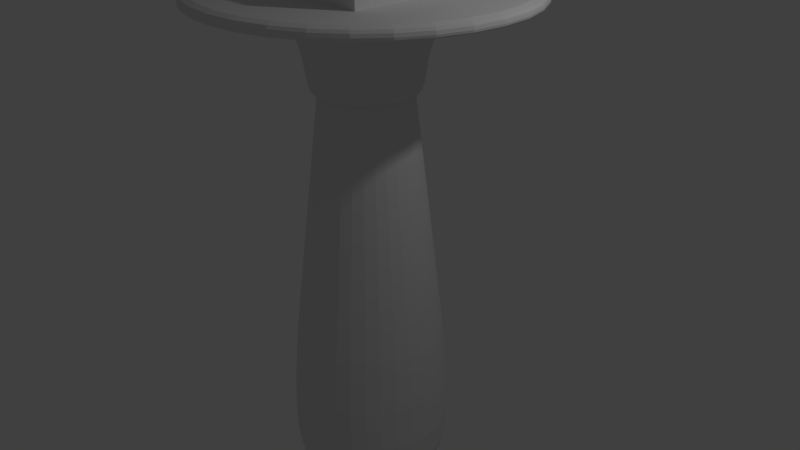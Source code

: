 # Source: column.blend  (saved by Blender 2.79.0; exported with 4.5.12 LTS)
import bpy
from mathutils import Matrix  # noqa: F401  (used for matrix-valued properties, if any)

bpy.ops.wm.read_factory_settings(use_empty=True)
scene = bpy.context.scene
scene.name = 'Scene'

# ---- collections
col_collection_1 = bpy.data.collections.new('Collection 1'); scene.collection.children.link(col_collection_1)

# ---- materials (node trees are filled in below, after node groups)
mat_material = bpy.data.materials.new('Material')
mat_material.alpha_threshold = 0.0
mat_material.use_transparent_shadow = False
mat_material.roughness = 0.5
mat_material.specular_intensity = 0.0
mat_material.line_color = (0.0, 0.0, 0.0, 1.0)

# ---- material node trees

# ---- world
world_world = bpy.data.worlds.new('World'); scene.world = world_world
world_world.color = (0.05088, 0.05088, 0.05088)
world_world.use_sun_shadow = False
world_world.sun_shadow_jitter_overblur = 0.0
world_world.cycles.sampling_method = 'MANUAL'

# ---- cameras
cam_camera = bpy.data.cameras.new('Camera')
cam_camera.clip_end = 100.0
cam_camera.lens = 35.0
cam_camera.sensor_width = 32.0
cam_camera.sensor_height = 18.0
cam_camera.ortho_scale = 7.314
cam_camera.dof.focus_distance = 0.0
cam_camera.dof.aperture_fstop = 128.0

# ---- lights
light_lamp = bpy.data.lights.new('Lamp', 'POINT')
light_lamp.transmission_factor = 0.0
light_lamp.cutoff_distance = 30.0
light_lamp.energy = 100.0
light_lamp.shadow_buffer_clip_start = 1.001
light_lamp.shadow_soft_size = 0.1
light_lamp.shadow_maximum_resolution = 0.006
light_lamp.use_absolute_resolution = True

# ---- meshes
me_cube_001 = bpy.data.meshes.new('Cube.001')
me_cube_001.from_pydata([(-1.0, -1.0, 3.412), (-1.0, -1.0, 4.005), (-1.0, 1.0, 3.412), (-1.0, 1.0, 4.005), (1.0, -1.0, 3.412), (1.0, -1.0, 4.005), (1.0, 1.0, 3.412), (1.0, 1.0, 4.005), (1.0, 1.0, -3.995), (1.0, -1.0, -3.995), (-1.0, -1.0, -3.995), (-1.0, 1.0, -3.995), (1.0, 1.0, -3.569), (1.0, -1.0, -3.569), (-1.0, -1.0, -3.569), (-1.0, 1.0, -3.569), (1.449e-07, 0.6835, 2.28), (-1.13e-07, 0.9675, -1.05), (-1.13e-07, 1.027, -1.78), (-1.13e-07, 1.047, -2.353), (-1.13e-07, 1.027, -2.726), (-1.13e-07, 0.9675, -2.98), (-1.13e-07, 0.8707, -3.214), (-1.13e-07, 0.7405, -3.419), (-1.13e-07, 0.5818, -3.588), (1.628e-07, 0.7293, 2.583), (1.397e-07, 0.6705, 2.234), (0.247, 0.5963, 2.207), (0.2226, 0.5375, 2.183), (0.3702, 0.8938, -1.05), (0.393, 0.9489, -1.78), (0.4007, 0.9675, -2.353), (0.393, 0.9489, -2.726), (0.3702, 0.8938, -2.98), (0.3332, 0.8044, -3.214), (0.2834, 0.6841, -3.419), (0.2226, 0.5375, -3.588), (0.2616, 0.6315, 2.28), (-0.2566, 0.6195, 2.234), (0.4564, 0.4564, 2.207), (0.4114, 0.4114, 2.183), (0.6841, 0.6841, -1.05), (0.7262, 0.7262, -1.78), (0.7405, 0.7405, -2.353), (0.7262, 0.7262, -2.726), (0.6841, 0.6841, -2.98), (0.6157, 0.6157, -3.214), (0.5236, 0.5236, -3.419), (0.4114, 0.4114, -3.588), (0.4833, 0.4833, 2.28), (-0.4741, 0.4741, 2.234), (0.5963, 0.247, 2.207), (0.5375, 0.2226, 2.183), (0.8938, 0.3702, -1.05), (0.9489, 0.393, -1.78), (0.9675, 0.4007, -2.353), (0.9489, 0.393, -2.726), (0.8938, 0.3702, -2.98), (0.8044, 0.3332, -3.214), (0.6841, 0.2834, -3.419), (0.5375, 0.2226, -3.588), (0.6315, 0.2616, 2.28), (-0.6195, 0.2566, 2.234), (0.6454, -2.938e-07, 2.207), (0.5818, -2.351e-07, 2.183), (0.9675, -2.351e-07, -1.05), (1.027, -2.351e-07, -1.78), (1.047, -2.975e-07, -2.353), (1.027, -2.351e-07, -2.726), (0.9675, -2.975e-07, -2.98), (0.8707, -2.663e-07, -3.214), (0.7405, -2.507e-07, -3.419), (0.5818, -2.351e-07, -3.588), (0.6835, -3.022e-07, 2.28), (-0.6705, 6.599e-08, 2.234), (0.5963, -0.247, 2.207), (0.5375, -0.2226, 2.183), (0.8938, -0.3702, -1.05), (0.9489, -0.393, -1.78), (0.9675, -0.4007, -2.353), (0.9489, -0.393, -2.726), (0.8938, -0.3702, -2.98), (0.8044, -0.3332, -3.214), (0.6841, -0.2834, -3.419), (0.5375, -0.2226, -3.588), (0.6315, -0.2616, 2.28), (-0.6195, -0.2566, 2.234), (0.4564, -0.4564, 2.207), (0.4114, -0.4114, 2.183), (0.6841, -0.6841, -1.05), (0.7262, -0.7262, -1.78), (0.7405, -0.7405, -2.353), (0.7262, -0.7262, -2.726), (0.6841, -0.6841, -2.98), (0.6157, -0.6157, -3.214), (0.5236, -0.5236, -3.419), (0.4114, -0.4114, -3.588), (0.4833, -0.4833, 2.28), (-0.4741, -0.4741, 2.234), (0.247, -0.5963, 2.207), (0.2226, -0.5375, 2.183), (0.3702, -0.8938, -1.05), (0.393, -0.9489, -1.78), (0.4007, -0.9675, -2.353), (0.393, -0.9489, -2.726), (0.3702, -0.8938, -2.98), (0.3332, -0.8044, -3.214), (0.2834, -0.6841, -3.419), (0.2226, -0.5375, -3.588), (0.2616, -0.6315, 2.28), (-0.2566, -0.6195, 2.234), (-3.217e-07, -0.6454, 2.207), (-2.633e-07, -0.5818, 2.183), (-3.257e-07, -0.9675, -1.05), (-2.633e-07, -1.027, -1.78), (-3.569e-07, -1.047, -2.353), (-2.633e-07, -1.027, -2.726), (-3.881e-07, -0.9675, -2.98), (-3.569e-07, -0.8707, -3.214), (-2.009e-07, -0.7405, -3.419), (-2.789e-07, -0.5818, -3.588), (-3.342e-07, -0.6835, 2.28), (-3.302e-07, -0.6705, 2.234), (-0.247, -0.5963, 2.207), (-0.2226, -0.5375, 2.183), (-0.3702, -0.8938, -1.05), (-0.393, -0.9489, -1.78), (-0.4007, -0.9675, -2.353), (-0.393, -0.9489, -2.726), (-0.3702, -0.8938, -2.98), (-0.3332, -0.8044, -3.214), (-0.2834, -0.6841, -3.419), (-0.2226, -0.5375, -3.588), (-0.2616, -0.6315, 2.28), (0.2566, -0.6195, 2.234), (-0.4564, -0.4564, 2.207), (-0.4114, -0.4114, 2.183), (-0.6841, -0.6841, -1.05), (-0.7262, -0.7262, -1.78), (-0.7405, -0.7405, -2.353), (-0.7262, -0.7262, -2.726), (-0.6841, -0.6841, -2.98), (-0.6157, -0.6157, -3.214), (-0.5236, -0.5236, -3.419), (-0.4114, -0.4114, -3.588), (-0.4833, -0.4833, 2.28), (0.4741, -0.4741, 2.234), (0.6195, -0.2566, 2.234), (-0.5963, -0.247, 2.207), (-0.5375, -0.2226, 2.183), (-0.8938, -0.3702, -1.05), (-0.9489, -0.393, -1.78), (-0.9675, -0.4007, -2.353), (-0.9489, -0.393, -2.726), (-0.8938, -0.3702, -2.98), (-0.8044, -0.3332, -3.214), (-0.6841, -0.2834, -3.419), (-0.5375, -0.2226, -3.588), (-0.6315, -0.2616, 2.28), (0.6705, -2.995e-07, 2.234), (-0.6454, 5.803e-08, 2.207), (-0.5818, 9.261e-08, 2.183), (-0.9675, 2.018e-07, -1.05), (-1.027, 1.082e-07, -1.78), (-1.047, 2.331e-07, -2.353), (-1.027, 1.082e-07, -2.726), (-0.9675, 2.331e-07, -2.98), (-0.8707, 2.643e-07, -3.214), (-0.7405, 7.701e-08, -3.419), (-0.5818, 9.261e-08, -3.588), (-0.6835, 7.042e-08, 2.28), (0.6195, 0.2566, 2.234), (-0.5963, 0.247, 2.207), (-0.5375, 0.2226, 2.183), (-0.8938, 0.3702, -1.05), (-0.9489, 0.393, -1.78), (-0.9675, 0.4007, -2.353), (-0.9489, 0.393, -2.726), (-0.8938, 0.3702, -2.98), (-0.8044, 0.3332, -3.214), (-0.6841, 0.2834, -3.419), (-0.5375, 0.2226, -3.588), (-0.6315, 0.2616, 2.28), (0.4741, 0.4741, 2.234), (-0.4564, 0.4564, 2.207), (-0.4114, 0.4114, 2.183), (-0.6841, 0.6841, -1.05), (-0.7262, 0.7262, -1.78), (-0.7405, 0.7405, -2.353), (-0.7262, 0.7262, -2.726), (-0.6841, 0.6841, -2.98), (-0.6157, 0.6157, -3.214), (-0.5236, 0.5236, -3.419), (-0.4114, 0.4114, -3.588), (-0.4833, 0.4833, 2.28), (0.2566, 0.6195, 2.234), (-0.247, 0.5963, 2.207), (-0.2226, 0.5375, 2.183), (-0.3702, 0.8938, -1.05), (-0.393, 0.9489, -1.78), (-0.4007, 0.9675, -2.353), (-0.393, 0.9489, -2.726), (-0.3702, 0.8938, -2.98), (-0.3332, 0.8044, -3.214), (-0.2834, 0.6841, -3.419), (-0.2226, 0.5375, -3.588), (-0.2616, 0.6315, 2.28), (1.307e-07, 0.6454, 2.207), (2.361e-07, 0.5818, 2.183), (0.2791, 0.6738, 2.583), (0.5157, 0.5157, 2.583), (0.6738, 0.2791, 2.583), (0.7293, -3.134e-07, 2.583), (0.6738, -0.2791, 2.583), (0.5157, -0.5157, 2.583), (0.2791, -0.6738, 2.583), (-3.483e-07, -0.7293, 2.583), (-0.2791, -0.6738, 2.583), (-0.5157, -0.5157, 2.583), (-0.6738, -0.2791, 2.583), (-0.7293, 8.417e-08, 2.583), (-0.6738, 0.2791, 2.583), (-0.5157, 0.5157, 2.583), (-0.2791, 0.6738, 2.583), (1.99e-07, 0.8205, 2.872), (0.314, 0.758, 2.872), (0.5802, 0.5802, 2.872), (0.758, 0.314, 2.872), (0.8205, -3.331e-07, 2.872), (0.758, -0.314, 2.872), (0.5802, -0.5802, 2.872), (0.314, -0.758, 2.872), (-3.76e-07, -0.8205, 2.872), (-0.314, -0.758, 2.872), (-0.5802, -0.5802, 2.872), (-0.758, -0.314, 2.872), (-0.8205, 1.142e-07, 2.872), (-0.758, 0.314, 2.872), (-0.5802, 0.5802, 2.872), (-0.314, 0.758, 2.872), (2.665e-07, 1.0, 3.084), (0.3827, 0.924, 3.084), (0.7072, 0.7072, 3.084), (0.924, 0.3827, 3.084), (1.0, -3.748e-07, 3.084), (0.924, -0.3827, 3.084), (0.7072, -0.7072, 3.084), (0.3827, -0.924, 3.084), (-4.345e-07, -1.0, 3.084), (-0.3827, -0.924, 3.084), (-0.7072, -0.7072, 3.084), (-0.924, -0.3827, 3.084), (-1.0, 1.705e-07, 3.084), (-0.924, 0.3827, 3.084), (-0.7072, 0.7072, 3.084), (-0.3827, 0.924, 3.084), (3.516e-07, 1.241, 3.179), (0.4749, 1.147, 3.179), (0.8775, 0.8775, 3.179), (1.147, 0.4749, 3.179), (1.241, -4.266e-07, 3.179), (1.147, -0.4749, 3.179), (0.8775, -0.8775, 3.179), (0.4749, -1.147, 3.179), (-5.182e-07, -1.241, 3.179), (-0.4749, -1.147, 3.179), (-0.8775, -0.8775, 3.179), (-1.147, -0.4749, 3.179), (-1.241, 2.499e-07, 3.179), (-1.147, 0.4749, 3.179), (-0.8775, 0.8775, 3.179), (-0.4749, 1.147, 3.179), (5.413e-07, 1.727, 3.256), (0.6609, 1.595, 3.256), (1.221, 1.221, 3.256), (1.595, 0.6609, 3.256), (1.727, -5.209e-07, 3.256), (1.595, -0.6609, 3.256), (1.221, -1.221, 3.256), (0.6609, -1.595, 3.256), (-6.691e-07, -1.727, 3.256), (-0.6609, -1.595, 3.256), (-1.221, -1.221, 3.256), (-1.595, -0.6609, 3.256), (-1.727, 4.205e-07, 3.256), (-1.595, 0.6609, 3.256), (-1.221, 1.221, 3.256), (-0.6609, 1.595, 3.256), (6.634e-07, 2.033, 3.282), (0.7779, 1.878, 3.282), (1.437, 1.437, 3.282), (1.878, 0.7779, 3.282), (2.033, -5.858e-07, 3.282), (1.878, -0.7779, 3.282), (1.437, -1.437, 3.282), (0.7779, -1.878, 3.282), (-7.614e-07, -2.033, 3.282), (-0.7779, -1.878, 3.282), (-1.437, -1.437, 3.282), (-1.878, -0.7779, 3.282), (-2.033, 5.224e-07, 3.282), (-1.878, 0.7779, 3.282), (-1.437, 1.437, 3.282), (-0.7779, 1.878, 3.282), (6.739e-07, 2.06, 3.301), (0.7884, 1.903, 3.301), (1.457, 1.457, 3.301), (1.903, 0.7884, 3.301), (2.06, -5.912e-07, 3.301), (1.903, -0.7884, 3.301), (1.457, -1.457, 3.301), (0.7884, -1.903, 3.301), (-7.701e-07, -2.06, 3.301), (-0.7884, -1.903, 3.301), (-1.457, -1.457, 3.301), (-1.903, -0.7884, 3.301), (-2.06, 5.319e-07, 3.301), (-1.903, 0.7884, 3.301), (-1.457, 1.457, 3.301), (-0.7884, 1.903, 3.301), (6.755e-07, 2.064, 3.326), (0.7899, 1.907, 3.326), (1.46, 1.46, 3.326), (1.907, 0.7899, 3.326), (2.064, -5.919e-07, 3.326), (1.907, -0.7899, 3.326), (1.46, -1.46, 3.326), (0.7899, -1.907, 3.326), (-7.712e-07, -2.064, 3.326), (-0.7899, -1.907, 3.326), (-1.46, -1.46, 3.326), (-1.907, -0.7899, 3.326), (-2.064, 5.333e-07, 3.326), (-1.907, 0.7899, 3.326), (-1.46, 1.46, 3.326), (-0.7899, 1.907, 3.326), (6.726e-07, 2.056, 3.365), (0.787, 1.9, 3.365), (1.454, 1.454, 3.365), (1.9, 0.787, 3.365), (2.056, -5.904e-07, 3.365), (1.9, -0.787, 3.365), (1.454, -1.454, 3.365), (0.787, -1.9, 3.365), (-7.687e-07, -2.056, 3.365), (-0.787, -1.9, 3.365), (-1.454, -1.454, 3.365), (-1.9, -0.787, 3.365), (-2.056, 5.306e-07, 3.365), (-1.9, 0.787, 3.365), (-1.454, 1.454, 3.365), (-0.787, 1.9, 3.365), (6.637e-07, 2.032, 3.396), (0.7777, 1.878, 3.396), (1.437, 1.437, 3.396), (1.878, 0.7777, 3.396), (2.032, -5.861e-07, 3.396), (1.878, -0.7777, 3.396), (1.437, -1.437, 3.396), (0.7777, -1.878, 3.396), (-7.606e-07, -2.032, 3.396), (-0.7777, -1.878, 3.396), (-1.437, -1.437, 3.396), (-1.878, -0.7777, 3.396), (-2.032, 5.217e-07, 3.396), (-1.878, 0.7777, 3.396), (-1.437, 1.437, 3.396), (-0.7777, 1.878, 3.396), (6.337e-07, 1.957, 3.421), (0.7488, 1.808, 3.421), (1.384, 1.384, 3.421), (1.808, 0.7488, 3.421), (1.957, -5.724e-07, 3.421), (1.808, -0.7488, 3.421), (1.384, -1.384, 3.421), (0.7488, -1.808, 3.421), (-7.377e-07, -1.957, 3.421), (-0.7488, -1.808, 3.421), (-1.384, -1.384, 3.421), (-1.808, -0.7488, 3.421), (-1.957, 4.942e-07, 3.421), (-1.808, 0.7488, 3.421), (-1.384, 1.384, 3.421), (-0.7488, 1.808, 3.421), (0.5691, -0.3802, 2.28), (0.6071, -0.4057, 2.583), (0.4844, -0.3236, -3.588), (0.6165, -0.4119, -3.419), (0.8055, -0.5382, -1.05), (0.8551, -0.5713, -1.78), (0.8718, -0.5825, -2.353), (0.8551, -0.5713, -2.726), (0.5373, -0.359, 2.207), (0.8055, -0.5382, -2.98), (0.4844, -0.3236, 2.183), (0.7249, -0.4844, -3.214), (0.5582, -0.373, 2.234), (0.6831, -0.4564, 2.872), (0.8326, -0.5564, 3.084), (1.033, -0.6903, 3.179), (1.438, -0.9607, 3.256), (1.692, -1.131, 3.282), (1.715, -1.146, 3.301), (1.718, -1.148, 3.326), (1.712, -1.144, 3.365), (1.692, -1.13, 3.396), (1.629, -1.088, 3.421), (0.6712, -0.1335, 2.28), (1.009, -0.2006, -2.726), (1.028, -0.2046, -2.353), (0.6338, -0.1261, 2.207), (0.9501, -0.189, -2.98), (0.5713, -0.1136, 2.183), (0.8551, -0.1701, -3.214), (0.7272, -0.1446, -3.419), (0.5713, -0.1136, -3.588), (0.9501, -0.189, -1.05), (1.009, -0.2006, -1.78), (0.7162, -0.1425, 2.583), (0.6585, -0.131, 2.234), (0.8057, -0.1603, 2.872), (0.9822, -0.1954, 3.084), (1.219, -0.2424, 3.179), (1.696, -0.3373, 3.256), (1.996, -0.3971, 3.282), (2.023, -0.4024, 3.301), (2.027, -0.4032, 3.326), (2.019, -0.4017, 3.365), (1.996, -0.397, 3.396), (1.921, -0.3822, 3.421), (0.6712, 0.1335, 2.28), (0.7272, 0.1446, -3.419), (0.8551, 0.1701, -3.214), (0.5713, 0.1136, -3.588), (0.9501, 0.189, -1.05), (1.009, 0.2006, -1.78), (1.028, 0.2046, -2.353), (1.009, 0.2006, -2.726), (0.6338, 0.1261, 2.207), (0.9501, 0.189, -2.98), (0.5713, 0.1136, 2.183), (0.7162, 0.1425, 2.583), (0.6585, 0.131, 2.234), (0.8057, 0.1603, 2.872), (0.9822, 0.1954, 3.084), (1.219, 0.2424, 3.179), (1.696, 0.3373, 3.256), (1.996, 0.3971, 3.282), (2.023, 0.4024, 3.301), (2.027, 0.4032, 3.326), (2.019, 0.4017, 3.365), (1.996, 0.397, 3.396), (1.921, 0.3822, 3.421), (0.5691, 0.3802, 2.28), (0.8718, 0.5825, -2.353), (0.8551, 0.5713, -1.78), (0.8551, 0.5713, -2.726), (0.5373, 0.359, 2.207), (0.8055, 0.5382, -2.98), (0.4844, 0.3236, 2.183), (0.7249, 0.4844, -3.214), (0.6165, 0.4119, -3.419), (0.4844, 0.3236, -3.588), (0.8055, 0.5382, -1.05), (0.6071, 0.4057, 2.583), (0.5582, 0.373, 2.234), (0.6831, 0.4564, 2.872), (0.8326, 0.5564, 3.084), (1.033, 0.6903, 3.179), (1.438, 0.9607, 3.256), (1.692, 1.131, 3.282), (1.715, 1.146, 3.301), (1.718, 1.148, 3.326), (1.712, 1.144, 3.365), (1.692, 1.13, 3.396), (1.629, 1.088, 3.421), (0.3236, 0.4844, 2.183), (0.4119, 0.6165, -3.419), (0.4844, 0.7249, -3.214), (0.3236, 0.4844, -3.588), (0.5382, 0.8055, -1.05), (0.4057, 0.6071, 2.583), (0.5713, 0.8551, -1.78), (0.5825, 0.8718, -2.353), (0.5713, 0.8551, -2.726), (0.359, 0.5373, 2.207), (0.5382, 0.8055, -2.98), (0.373, 0.5582, 2.234), (0.3802, 0.5691, 2.28), (0.4564, 0.6831, 2.872), (0.5564, 0.8326, 3.084), (0.6903, 1.033, 3.179), (0.9607, 1.438, 3.256), (1.131, 1.692, 3.282), (1.146, 1.715, 3.301), (1.148, 1.718, 3.326), (1.144, 1.712, 3.365), (1.13, 1.692, 3.396), (1.088, 1.629, 3.421), (0.1136, 0.5713, -3.588), (0.1446, 0.7272, -3.419), (0.189, 0.9501, -1.05), (0.2006, 1.009, -1.78), (0.2046, 1.028, -2.353), (0.2006, 1.009, -2.726), (0.189, 0.9501, -2.98), (0.1701, 0.8551, -3.214), (0.1335, 0.6712, 2.28), (0.1425, 0.7162, 2.583), (0.131, 0.6585, 2.234), (0.1261, 0.6338, 2.207), (0.1136, 0.5713, 2.183), (0.1603, 0.8057, 2.872), (0.1954, 0.9822, 3.084), (0.2424, 1.219, 3.179), (0.3373, 1.696, 3.256), (0.3971, 1.996, 3.282), (0.4024, 2.023, 3.301), (0.4032, 2.027, 3.326), (0.4017, 2.019, 3.365), (0.397, 1.996, 3.396), (0.3822, 1.921, 3.421), (-0.1335, 0.6712, 2.28), (-0.1425, 0.7162, 2.583), (-0.1261, 0.6338, 2.207), (-0.1136, 0.5713, 2.183), (-0.131, 0.6585, 2.234), (-0.2006, 1.009, -2.726), (-0.2046, 1.028, -2.353), (-0.189, 0.9501, -2.98), (-0.1701, 0.8551, -3.214), (-0.1446, 0.7272, -3.419), (-0.1136, 0.5713, -3.588), (-0.189, 0.9501, -1.05), (-0.2006, 1.009, -1.78), (-0.1603, 0.8057, 2.872), (-0.1954, 0.9822, 3.084), (-0.2424, 1.219, 3.179), (-0.3373, 1.696, 3.256), (-0.3971, 1.996, 3.282), (-0.4024, 2.023, 3.301), (-0.4032, 2.027, 3.326), (-0.4017, 2.019, 3.365), (-0.397, 1.996, 3.396), (-0.3822, 1.921, 3.421), (-0.4057, 0.6071, 2.583), (-0.373, 0.5582, 2.234), (-0.4119, 0.6165, -3.419), (-0.4844, 0.7249, -3.214), (-0.3236, 0.4844, -3.588), (-0.5382, 0.8055, -1.05), (-0.5713, 0.8551, -1.78), (-0.5825, 0.8718, -2.353), (-0.5713, 0.8551, -2.726), (-0.359, 0.5373, 2.207), (-0.5382, 0.8055, -2.98), (-0.3236, 0.4844, 2.183), (-0.3802, 0.5691, 2.28), (-0.4564, 0.6831, 2.872), (-0.5564, 0.8326, 3.084), (-0.6903, 1.033, 3.179), (-0.9607, 1.438, 3.256), (-1.131, 1.692, 3.282), (-1.146, 1.715, 3.301), (-1.148, 1.718, 3.326), (-1.144, 1.712, 3.365), (-1.13, 1.692, 3.396), (-1.088, 1.629, 3.421), (-0.6071, 0.4057, 2.583), (-0.8718, 0.5825, -2.353), (-0.8551, 0.5713, -1.78), (-0.8551, 0.5713, -2.726), (-0.5373, 0.359, 2.207), (-0.8055, 0.5382, -2.98), (-0.4844, 0.3236, 2.183), (-0.7249, 0.4844, -3.214), (-0.6165, 0.4119, -3.419), (-0.4844, 0.3236, -3.588), (-0.8055, 0.5382, -1.05), (-0.5582, 0.373, 2.234), (-0.5691, 0.3802, 2.28), (-0.6831, 0.4564, 2.872), (-0.8326, 0.5564, 3.084), (-1.033, 0.6903, 3.179), (-1.438, 0.9607, 3.256), (-1.692, 1.131, 3.282), (-1.715, 1.146, 3.301), (-1.718, 1.148, 3.326), (-1.712, 1.144, 3.365), (-1.692, 1.13, 3.396), (-1.629, 1.088, 3.421), (-0.7162, 0.1425, 2.583), (-0.8551, 0.1701, -3.214), (-0.9501, 0.189, -2.98), (-0.5713, 0.1136, 2.183), (-0.7272, 0.1446, -3.419), (-0.5713, 0.1136, -3.588), (-0.9501, 0.189, -1.05), (-1.009, 0.2006, -1.78), (-1.028, 0.2046, -2.353), (-1.009, 0.2006, -2.726), (-0.6338, 0.1261, 2.207), (-0.6712, 0.1335, 2.28), (-0.6585, 0.131, 2.234), (-0.8057, 0.1603, 2.872), (-0.9822, 0.1954, 3.084), (-1.219, 0.2424, 3.179), (-1.696, 0.3373, 3.256), (-1.996, 0.3971, 3.282), (-2.023, 0.4024, 3.301), (-2.027, 0.4032, 3.326), (-2.019, 0.4017, 3.365), (-1.996, 0.397, 3.396), (-1.921, 0.3822, 3.421), (-0.7162, -0.1425, 2.583), (-1.009, -0.2006, -1.78), (-0.9501, -0.189, -1.05), (-1.028, -0.2046, -2.353), (-1.009, -0.2006, -2.726), (-0.6338, -0.1261, 2.207), (-0.9501, -0.189, -2.98), (-0.5713, -0.1136, 2.183), (-0.8551, -0.1701, -3.214), (-0.7272, -0.1446, -3.419), (-0.5713, -0.1136, -3.588), (-0.6712, -0.1335, 2.28), (-0.6585, -0.131, 2.234), (-0.8057, -0.1603, 2.872), (-0.9822, -0.1954, 3.084), (-1.219, -0.2424, 3.179), (-1.696, -0.3373, 3.256), (-1.996, -0.3971, 3.282), (-2.023, -0.4024, 3.301), (-2.027, -0.4032, 3.326), (-2.019, -0.4017, 3.365), (-1.996, -0.397, 3.396), (-1.921, -0.3822, 3.421), (-0.5691, -0.3802, 2.28), (-0.6071, -0.4057, 2.583), (-0.4844, -0.3236, 2.183), (-0.5373, -0.359, 2.207), (-0.7249, -0.4844, -3.214), (-0.8055, -0.5382, -2.98), (-0.6165, -0.4119, -3.419), (-0.4844, -0.3236, -3.588), (-0.8055, -0.5382, -1.05), (-0.8551, -0.5713, -1.78), (-0.8718, -0.5825, -2.353), (-0.8551, -0.5713, -2.726), (-0.5582, -0.373, 2.234), (-0.6831, -0.4564, 2.872), (-0.8326, -0.5564, 3.084), (-1.033, -0.6903, 3.179), (-1.438, -0.9607, 3.256), (-1.692, -1.131, 3.282), (-1.715, -1.146, 3.301), (-1.718, -1.148, 3.326), (-1.712, -1.144, 3.365), (-1.692, -1.13, 3.396), (-1.629, -1.088, 3.421), (-0.4057, -0.6071, 2.583), (-0.3802, -0.5691, 2.28), (-0.3236, -0.4844, -3.588), (-0.5713, -0.8551, -1.78), (-0.5382, -0.8055, -1.05), (-0.5825, -0.8718, -2.353), (-0.5713, -0.8551, -2.726), (-0.359, -0.5373, 2.207), (-0.5382, -0.8055, -2.98), (-0.3236, -0.4844, 2.183), (-0.4844, -0.7249, -3.214), (-0.4119, -0.6165, -3.419), (-0.373, -0.5582, 2.234), (-0.4564, -0.6831, 2.872), (-0.5564, -0.8326, 3.084), (-0.6903, -1.033, 3.179), (-0.9607, -1.438, 3.256), (-1.131, -1.692, 3.282), (-1.146, -1.715, 3.301), (-1.148, -1.718, 3.326), (-1.144, -1.712, 3.365), (-1.13, -1.692, 3.396), (-1.088, -1.629, 3.421), (-0.1425, -0.7162, 2.583), (-0.1335, -0.6712, 2.28), (-0.189, -0.9501, -2.98), (-0.2006, -1.009, -2.726), (-0.1136, -0.5713, 2.183), (-0.1261, -0.6338, 2.207), (-0.1701, -0.8551, -3.214), (-0.1446, -0.7272, -3.419), (-0.1136, -0.5713, -3.588), (-0.189, -0.9501, -1.05), (-0.2006, -1.009, -1.78), (-0.2046, -1.028, -2.353), (-0.131, -0.6585, 2.234), (-0.1603, -0.8057, 2.872), (-0.1954, -0.9822, 3.084), (-0.2424, -1.219, 3.179), (-0.3373, -1.696, 3.256), (-0.3971, -1.996, 3.282), (-0.4024, -2.023, 3.301), (-0.4032, -2.027, 3.326), (-0.4017, -2.019, 3.365), (-0.397, -1.996, 3.396), (-0.3822, -1.921, 3.421), (0.189, -0.9501, -1.05), (0.1136, -0.5713, -3.588), (0.2006, -1.009, -1.78), (0.2046, -1.028, -2.353), (0.2006, -1.009, -2.726), (0.1261, -0.6338, 2.207), (0.189, -0.9501, -2.98), (0.1136, -0.5713, 2.183), (0.1701, -0.8551, -3.214), (0.1446, -0.7272, -3.419), (0.131, -0.6585, 2.234), (0.1335, -0.6712, 2.28), (0.1425, -0.7162, 2.583), (0.1603, -0.8057, 2.872), (0.1954, -0.9822, 3.084), (0.2424, -1.219, 3.179), (0.3373, -1.696, 3.256), (0.3971, -1.996, 3.282), (0.4024, -2.023, 3.301), (0.4032, -2.027, 3.326), (0.4017, -2.019, 3.365), (0.397, -1.996, 3.396), (0.3822, -1.921, 3.421), (0.4057, -0.6071, 2.583), (0.359, -0.5373, 2.207), (0.5382, -0.8055, -2.98), (0.5713, -0.8551, -2.726), (0.3236, -0.4844, 2.183), (0.4844, -0.7249, -3.214), (0.4119, -0.6165, -3.419), (0.3236, -0.4844, -3.588), (0.5382, -0.8055, -1.05), (0.5713, -0.8551, -1.78), (0.5825, -0.8718, -2.353), (0.373, -0.5582, 2.234), (0.3802, -0.5691, 2.28), (0.4564, -0.6831, 2.872), (0.5564, -0.8326, 3.084), (0.6903, -1.033, 3.179), (0.9607, -1.438, 3.256), (1.131, -1.692, 3.282), (1.146, -1.715, 3.301), (1.148, -1.718, 3.326), (1.144, -1.712, 3.365), (1.13, -1.692, 3.396), (1.088, -1.629, 3.421), (-0.8949, 1.371e-07, 2.991), (-0.8268, -0.3425, 2.991), (-0.6328, -0.6328, 2.991), (0.3425, 0.8268, 2.991), (2.27e-07, 0.8949, 2.991), (-0.6328, 0.6328, 2.991), (-0.8268, 0.3425, 2.991), (-4.003e-07, -0.8949, 2.991), (0.3425, -0.8268, 2.991), (-0.3425, -0.8268, 2.991), (0.6328, -0.6328, 2.991), (0.8268, -0.3425, 2.991), (-0.3425, 0.8268, 2.991), (0.8949, -3.507e-07, 2.991), (0.8268, 0.3425, 2.991), (0.6328, 0.6328, 2.991), (0.745, -0.4978, 2.991), (0.8788, -0.1748, 2.991), (0.8788, 0.1748, 2.991), (0.745, 0.4978, 2.991), (0.4978, 0.745, 2.991), (0.1748, 0.8788, 2.991), (-0.1748, 0.8788, 2.991), (-0.4978, 0.745, 2.991), (-0.745, 0.4978, 2.991), (-0.8788, 0.1748, 2.991), (-0.8788, -0.1748, 2.991), (-0.745, -0.4978, 2.991), (-0.4978, -0.745, 2.991), (-0.1748, -0.8788, 2.991), (0.1748, -0.8788, 2.991), (0.4978, -0.745, 2.991), (1.798e-07, 0.7712, 2.754), (-0.2951, 0.7125, 2.754), (-0.2951, -0.7125, 2.754), (-3.608e-07, -0.7712, 2.754), (0.7125, 0.2951, 2.754), (0.5453, 0.5453, 2.754), (-0.5453, 0.5453, 2.754), (0.2951, 0.7125, 2.754), (-0.7712, 9.8e-08, 2.754), (-0.7125, -0.2951, 2.754), (0.7125, -0.2951, 2.754), (0.7712, -3.224e-07, 2.754), (0.2951, -0.7125, 2.754), (0.5453, -0.5453, 2.754), (-0.5453, -0.5453, 2.754), (-0.7125, 0.2951, 2.754), (0.642, -0.429, 2.754), (0.7573, -0.1506, 2.754), (0.7573, 0.1506, 2.754), (0.642, 0.429, 2.754), (0.429, 0.642, 2.754), (0.1506, 0.7573, 2.754), (-0.1506, 0.7573, 2.754), (-0.429, 0.642, 2.754), (-0.642, 0.429, 2.754), (-0.7573, 0.1506, 2.754), (-0.7573, -0.1506, 2.754), (-0.642, -0.429, 2.754), (-0.429, -0.642, 2.754), (-0.1506, -0.7573, 2.754), (0.1506, -0.7573, 2.754), (0.429, -0.642, 2.754)], [], [(0, 1, 3, 2), (2, 3, 7, 6), (6, 7, 5, 4), (4, 5, 1, 0), (7, 3, 1, 5), (8, 12, 13, 9), (9, 13, 14, 10), (10, 14, 15, 11), (12, 8, 11, 15), (499, 500, 35, 36), (625, 158, 219, 614), (502, 501, 29, 30), (503, 502, 30, 31), (465, 183, 49, 453), (504, 503, 31, 32), (579, 62, 182, 580), (505, 504, 32, 33), (511, 510, 27, 28), (506, 505, 33, 34), (480, 476, 40, 41), (500, 506, 34, 35), (463, 459, 52, 53), (477, 478, 46, 47), (479, 477, 47, 48), (430, 61, 211, 441), (482, 480, 41, 42), (483, 482, 42, 43), (442, 171, 61, 430), (484, 483, 43, 44), (396, 147, 85, 384), (486, 484, 44, 45), (476, 485, 39, 40), (478, 486, 45, 46), (454, 455, 54, 55), (509, 26, 16, 507), (456, 454, 55, 56), (487, 195, 37, 488), (458, 456, 56, 57), (459, 457, 51, 52), (460, 458, 57, 58), (434, 440, 64, 65), (461, 460, 58, 59), (462, 461, 59, 60), (384, 85, 213, 385), (455, 463, 53, 54), (431, 432, 70, 71), (433, 431, 71, 72), (717, 109, 215, 718), (435, 434, 65, 66), (436, 435, 66, 67), (649, 98, 145, 637), (437, 436, 67, 68), (695, 122, 121, 684), (439, 437, 68, 69), (440, 438, 63, 64), (432, 439, 69, 70), (416, 412, 76, 77), (408, 409, 79, 80), (740, 146, 97, 741), (411, 408, 80, 81), (412, 410, 75, 76), (413, 411, 81, 82), (394, 388, 77, 76), (414, 413, 82, 83), (415, 414, 83, 84), (522, 206, 223, 523), (417, 416, 77, 78), (409, 417, 78, 79), (626, 86, 158, 625), (386, 387, 95, 96), (741, 97, 214, 729), (389, 388, 89, 90), (390, 389, 90, 91), (419, 159, 73, 407), (391, 390, 91, 92), (672, 110, 133, 661), (393, 391, 92, 93), (394, 392, 87, 88), (395, 393, 93, 94), (737, 733, 100, 101), (387, 395, 94, 95), (603, 74, 170, 602), (731, 732, 104, 105), (733, 730, 99, 100), (734, 731, 105, 106), (713, 706, 101, 100), (735, 734, 106, 107), (736, 735, 107, 108), (637, 145, 218, 638), (738, 737, 101, 102), (739, 738, 102, 103), (546, 50, 194, 557), (732, 739, 103, 104), (507, 16, 25, 508), (708, 706, 113, 114), (709, 708, 114, 115), (688, 111, 122, 695), (710, 709, 115, 116), (711, 99, 134, 716), (712, 710, 116, 117), (713, 711, 111, 112), (714, 712, 117, 118), (692, 687, 124, 125), (715, 714, 118, 119), (707, 715, 119, 120), (685, 686, 128, 129), (687, 688, 123, 124), (689, 685, 129, 130), (664, 669, 136, 137), (690, 689, 130, 131), (691, 690, 131, 132), (684, 121, 216, 683), (693, 692, 125, 126), (694, 693, 126, 127), (438, 51, 171, 442), (686, 694, 127, 128), (392, 75, 147, 396), (580, 182, 221, 568), (663, 664, 137, 138), (665, 663, 138, 139), (524, 196, 38, 526), (666, 665, 139, 140), (619, 148, 86, 626), (668, 666, 140, 141), (669, 667, 135, 136), (670, 668, 141, 142), (645, 639, 149, 150), (671, 670, 142, 143), (662, 671, 143, 144), (639, 640, 148, 149), (641, 642, 154, 155), (616, 621, 161, 162), (643, 641, 155, 156), (644, 643, 156, 157), (661, 133, 217, 660), (646, 645, 150, 151), (647, 646, 151, 152), (601, 160, 74, 603), (648, 647, 152, 153), (485, 27, 195, 487), (642, 648, 153, 154), (615, 616, 162, 163), (617, 615, 163, 164), (510, 207, 26, 509), (618, 617, 164, 165), (457, 39, 183, 465), (620, 618, 165, 166), (621, 619, 160, 161), (622, 620, 166, 167), (597, 594, 173, 174), (623, 622, 167, 168), (624, 623, 168, 169), (488, 37, 209, 481), (592, 593, 178, 179), (578, 574, 185, 186), (595, 592, 179, 180), (596, 595, 180, 181), (453, 49, 210, 464), (598, 597, 174, 175), (599, 598, 175, 176), (572, 172, 62, 579), (600, 599, 176, 177), (667, 123, 110, 672), (593, 600, 177, 178), (594, 601, 172, 173), (569, 570, 187, 188), (730, 87, 146, 740), (571, 569, 188, 189), (554, 184, 50, 546), (573, 571, 189, 190), (574, 572, 184, 185), (575, 573, 190, 191), (550, 556, 197, 198), (576, 575, 191, 192), (577, 576, 192, 193), (407, 73, 212, 418), (570, 578, 186, 187), (547, 548, 203, 204), (549, 547, 204, 205), (602, 170, 220, 591), (551, 550, 198, 199), (552, 551, 199, 200), (410, 63, 159, 419), (553, 552, 200, 201), (640, 135, 98, 649), (555, 553, 201, 202), (556, 554, 196, 197), (548, 555, 202, 203), (533, 525, 208, 17), (716, 134, 109, 717), (527, 528, 19, 20), (526, 38, 206, 522), (529, 527, 20, 21), (525, 524, 207, 208), (530, 529, 21, 22), (531, 530, 22, 23), (511, 501, 17, 208), (532, 531, 23, 24), (557, 194, 222, 545), (534, 533, 17, 18), (528, 534, 18, 19), (806, 785, 239, 535), (813, 787, 232, 696), (803, 789, 226, 466), (807, 790, 238, 558), (805, 784, 224, 512), (810, 793, 235, 627), (801, 795, 228, 420), (815, 797, 230, 742), (812, 786, 233, 673), (802, 788, 227, 443), (811, 798, 234, 650), (808, 799, 237, 581), (800, 794, 229, 397), (814, 796, 231, 719), (809, 792, 236, 604), (804, 791, 225, 489), (778, 753, 251, 628), (779, 754, 250, 651), (773, 756, 240, 513), (776, 758, 253, 582), (782, 760, 247, 720), (781, 759, 248, 697), (783, 762, 246, 743), (768, 763, 245, 398), (775, 757, 254, 559), (770, 766, 243, 444), (777, 752, 252, 605), (769, 765, 244, 421), (772, 755, 241, 490), (771, 767, 242, 467), (780, 761, 249, 674), (774, 764, 255, 536), (421, 244, 260, 422), (490, 241, 257, 491), (467, 242, 258, 468), (674, 249, 265, 675), (536, 255, 271, 537), (628, 251, 267, 629), (651, 250, 266, 652), (513, 240, 256, 514), (582, 253, 269, 583), (720, 247, 263, 721), (697, 248, 264, 698), (743, 246, 262, 744), (398, 245, 261, 399), (559, 254, 270, 560), (444, 243, 259, 445), (605, 252, 268, 606), (744, 262, 278, 745), (399, 261, 277, 400), (560, 270, 286, 561), (445, 259, 275, 446), (606, 268, 284, 607), (422, 260, 276, 423), (491, 257, 273, 492), (468, 258, 274, 469), (675, 265, 281, 676), (537, 271, 287, 538), (629, 267, 283, 630), (652, 266, 282, 653), (514, 256, 272, 515), (583, 269, 285, 584), (721, 263, 279, 722), (698, 264, 280, 699), (630, 283, 299, 631), (653, 282, 298, 654), (515, 272, 288, 516), (584, 285, 301, 585), (722, 279, 295, 723), (699, 280, 296, 700), (745, 278, 294, 746), (400, 277, 293, 401), (561, 286, 302, 562), (446, 275, 291, 447), (607, 284, 300, 608), (423, 276, 292, 424), (492, 273, 289, 493), (469, 274, 290, 470), (676, 281, 297, 677), (538, 287, 303, 539), (424, 292, 308, 425), (493, 289, 305, 494), (470, 290, 306, 471), (677, 297, 313, 678), (539, 303, 319, 540), (631, 299, 315, 632), (654, 298, 314, 655), (516, 288, 304, 517), (585, 301, 317, 586), (723, 295, 311, 724), (700, 296, 312, 701), (746, 294, 310, 747), (401, 293, 309, 402), (562, 302, 318, 563), (447, 291, 307, 448), (608, 300, 316, 609), (402, 309, 325, 403), (563, 318, 334, 564), (448, 307, 323, 449), (609, 316, 332, 610), (425, 308, 324, 426), (494, 305, 321, 495), (471, 306, 322, 472), (678, 313, 329, 679), (540, 319, 335, 541), (632, 315, 331, 633), (655, 314, 330, 656), (517, 304, 320, 518), (586, 317, 333, 587), (724, 311, 327, 725), (701, 312, 328, 702), (747, 310, 326, 748), (656, 330, 346, 657), (518, 320, 336, 519), (587, 333, 349, 588), (725, 327, 343, 726), (702, 328, 344, 703), (748, 326, 342, 749), (403, 325, 341, 404), (564, 334, 350, 565), (449, 323, 339, 450), (610, 332, 348, 611), (426, 324, 340, 427), (495, 321, 337, 496), (472, 322, 338, 473), (679, 329, 345, 680), (541, 335, 351, 542), (633, 331, 347, 634), (496, 337, 353, 497), (473, 338, 354, 474), (680, 345, 361, 681), (542, 351, 367, 543), (634, 347, 363, 635), (657, 346, 362, 658), (519, 336, 352, 520), (588, 349, 365, 589), (726, 343, 359, 727), (703, 344, 360, 704), (749, 342, 358, 750), (404, 341, 357, 405), (565, 350, 366, 566), (450, 339, 355, 451), (611, 348, 364, 612), (427, 340, 356, 428), (405, 357, 373, 406), (566, 366, 382, 567), (451, 355, 371, 452), (612, 364, 380, 613), (428, 356, 372, 429), (497, 353, 369, 498), (474, 354, 370, 475), (681, 361, 377, 682), (543, 367, 383, 544), (635, 363, 379, 636), (658, 362, 378, 659), (520, 352, 368, 521), (589, 365, 381, 590), (727, 359, 375, 728), (704, 360, 376, 705), (750, 358, 374, 751), (382, 590, 381, 613, 380, 636, 379, 659, 378, 682, 377, 705, 376, 728, 375, 751, 374, 406, 373, 429, 372, 452, 371, 475, 370, 498, 369, 521, 368, 544, 383, 567), (12, 15, 14, 13), (358, 405, 406, 374), (342, 404, 405, 358), (326, 403, 404, 342), (310, 402, 403, 326), (294, 401, 402, 310), (278, 400, 401, 294), (262, 399, 400, 278), (246, 398, 399, 262), (762, 768, 398, 246), (797, 800, 397, 230), (87, 392, 396, 146), (83, 82, 395, 387), (82, 81, 393, 395), (76, 75, 392, 394), (81, 80, 391, 393), (80, 79, 390, 391), (79, 78, 389, 390), (78, 77, 388, 389), (84, 83, 387, 386), (88, 89, 388, 394), (97, 384, 385, 214), (146, 396, 384, 97), (357, 428, 429, 373), (341, 427, 428, 357), (325, 426, 427, 341), (309, 425, 426, 325), (293, 424, 425, 309), (277, 423, 424, 293), (261, 422, 423, 277), (245, 421, 422, 261), (763, 769, 421, 245), (794, 801, 420, 229), (75, 410, 419, 147), (85, 407, 418, 213), (147, 419, 407, 85), (67, 66, 417, 409), (66, 65, 416, 417), (72, 71, 414, 415), (71, 70, 413, 414), (70, 69, 411, 413), (64, 63, 410, 412), (69, 68, 408, 411), (68, 67, 409, 408), (65, 64, 412, 416), (356, 451, 452, 372), (340, 450, 451, 356), (324, 449, 450, 340), (308, 448, 449, 324), (292, 447, 448, 308), (276, 446, 447, 292), (260, 445, 446, 276), (244, 444, 445, 260), (765, 770, 444, 244), (795, 802, 443, 228), (63, 438, 442, 159), (58, 57, 439, 432), (52, 51, 438, 440), (57, 56, 437, 439), (56, 55, 436, 437), (55, 54, 435, 436), (54, 53, 434, 435), (60, 59, 431, 433), (59, 58, 432, 431), (53, 52, 440, 434), (159, 442, 430, 73), (73, 430, 441, 212), (355, 474, 475, 371), (339, 473, 474, 355), (323, 472, 473, 339), (307, 471, 472, 323), (291, 470, 471, 307), (275, 469, 470, 291), (259, 468, 469, 275), (243, 467, 468, 259), (766, 771, 467, 243), (788, 803, 466, 227), (61, 453, 464, 211), (51, 457, 465, 171), (42, 41, 463, 455), (48, 47, 461, 462), (47, 46, 460, 461), (46, 45, 458, 460), (40, 39, 457, 459), (45, 44, 456, 458), (44, 43, 454, 456), (43, 42, 455, 454), (41, 40, 459, 463), (171, 465, 453, 61), (354, 497, 498, 370), (338, 496, 497, 354), (322, 495, 496, 338), (306, 494, 495, 322), (290, 493, 494, 306), (274, 492, 493, 290), (258, 491, 492, 274), (242, 490, 491, 258), (767, 772, 490, 242), (789, 804, 489, 226), (49, 488, 481, 210), (39, 485, 487, 183), (183, 487, 488, 49), (34, 33, 486, 478), (28, 27, 485, 476), (33, 32, 484, 486), (32, 31, 483, 484), (31, 30, 482, 483), (30, 29, 480, 482), (36, 35, 477, 479), (35, 34, 478, 477), (29, 28, 476, 480), (353, 520, 521, 369), (337, 519, 520, 353), (321, 518, 519, 337), (305, 517, 518, 321), (289, 516, 517, 305), (273, 515, 516, 289), (257, 514, 515, 273), (241, 513, 514, 257), (755, 773, 513, 241), (791, 805, 512, 225), (28, 29, 501, 511), (27, 510, 509, 195), (37, 507, 508, 209), (195, 509, 507, 37), (23, 22, 506, 500), (22, 21, 505, 506), (208, 207, 510, 511), (21, 20, 504, 505), (20, 19, 503, 504), (19, 18, 502, 503), (18, 17, 501, 502), (24, 23, 500, 499), (352, 543, 544, 368), (336, 542, 543, 352), (320, 541, 542, 336), (304, 540, 541, 320), (288, 539, 540, 304), (272, 538, 539, 288), (256, 537, 538, 272), (240, 536, 537, 256), (756, 774, 536, 240), (784, 806, 535, 224), (200, 199, 534, 528), (199, 198, 533, 534), (205, 204, 531, 532), (204, 203, 530, 531), (203, 202, 529, 530), (197, 196, 524, 525), (202, 201, 527, 529), (26, 526, 522, 16), (201, 200, 528, 527), (198, 197, 525, 533), (207, 524, 526, 26), (16, 522, 523, 25), (367, 566, 567, 383), (351, 565, 566, 367), (335, 564, 565, 351), (319, 563, 564, 335), (303, 562, 563, 319), (287, 561, 562, 303), (271, 560, 561, 287), (255, 559, 560, 271), (764, 775, 559, 255), (785, 807, 558, 239), (206, 557, 545, 223), (191, 190, 555, 548), (185, 184, 554, 556), (190, 189, 553, 555), (189, 188, 552, 553), (188, 187, 551, 552), (187, 186, 550, 551), (193, 192, 547, 549), (192, 191, 548, 547), (186, 185, 556, 550), (196, 554, 546, 38), (38, 546, 557, 206), (366, 589, 590, 382), (350, 588, 589, 366), (334, 587, 588, 350), (318, 586, 587, 334), (302, 585, 586, 318), (286, 584, 585, 302), (270, 583, 584, 286), (254, 582, 583, 270), (757, 776, 582, 254), (790, 808, 581, 238), (175, 174, 578, 570), (181, 180, 576, 577), (180, 179, 575, 576), (179, 178, 573, 575), (173, 172, 572, 574), (178, 177, 571, 573), (177, 176, 569, 571), (176, 175, 570, 569), (184, 572, 579, 50), (174, 173, 574, 578), (194, 580, 568, 222), (50, 579, 580, 194), (365, 612, 613, 381), (349, 611, 612, 365), (333, 610, 611, 349), (317, 609, 610, 333), (301, 608, 609, 317), (285, 607, 608, 301), (269, 606, 607, 285), (253, 605, 606, 269), (758, 777, 605, 253), (799, 809, 604, 237), (182, 602, 591, 221), (161, 160, 601, 594), (166, 165, 600, 593), (165, 164, 599, 600), (164, 163, 598, 599), (163, 162, 597, 598), (169, 168, 595, 596), (168, 167, 592, 595), (167, 166, 593, 592), (162, 161, 594, 597), (172, 601, 603, 62), (62, 603, 602, 182), (364, 635, 636, 380), (348, 634, 635, 364), (332, 633, 634, 348), (316, 632, 633, 332), (300, 631, 632, 316), (284, 630, 631, 300), (268, 629, 630, 284), (252, 628, 629, 268), (752, 778, 628, 252), (792, 810, 627, 236), (157, 156, 623, 624), (156, 155, 622, 623), (155, 154, 620, 622), (149, 148, 619, 621), (154, 153, 618, 620), (153, 152, 617, 618), (152, 151, 615, 617), (151, 150, 616, 615), (150, 149, 621, 616), (160, 619, 626, 74), (74, 626, 625, 170), (170, 625, 614, 220), (363, 658, 659, 379), (347, 657, 658, 363), (331, 656, 657, 347), (315, 655, 656, 331), (299, 654, 655, 315), (283, 653, 654, 299), (267, 652, 653, 283), (251, 651, 652, 267), (753, 779, 651, 251), (793, 811, 650, 235), (148, 640, 649, 86), (141, 140, 648, 642), (140, 139, 647, 648), (139, 138, 646, 647), (138, 137, 645, 646), (144, 143, 643, 644), (143, 142, 641, 643), (142, 141, 642, 641), (136, 135, 640, 639), (137, 136, 639, 645), (158, 637, 638, 219), (86, 649, 637, 158), (362, 681, 682, 378), (346, 680, 681, 362), (330, 679, 680, 346), (314, 678, 679, 330), (298, 677, 678, 314), (282, 676, 677, 298), (266, 675, 676, 282), (250, 674, 675, 266), (754, 780, 674, 250), (798, 812, 673, 234), (135, 667, 672, 98), (145, 661, 660, 218), (132, 131, 671, 662), (131, 130, 670, 671), (130, 129, 668, 670), (124, 123, 667, 669), (129, 128, 666, 668), (128, 127, 665, 666), (127, 126, 663, 665), (126, 125, 664, 663), (125, 124, 669, 664), (98, 672, 661, 145), (361, 704, 705, 377), (345, 703, 704, 361), (329, 702, 703, 345), (313, 701, 702, 329), (297, 700, 701, 313), (281, 699, 700, 297), (265, 698, 699, 281), (249, 697, 698, 265), (761, 781, 697, 249), (786, 813, 696, 233), (116, 115, 694, 686), (115, 114, 693, 694), (114, 113, 692, 693), (133, 684, 683, 217), (120, 119, 690, 691), (119, 118, 689, 690), (118, 117, 685, 689), (112, 111, 688, 687), (117, 116, 686, 685), (113, 112, 687, 692), (123, 688, 695, 110), (110, 695, 684, 133), (360, 727, 728, 376), (344, 726, 727, 360), (328, 725, 726, 344), (312, 724, 725, 328), (296, 723, 724, 312), (280, 722, 723, 296), (264, 721, 722, 280), (248, 720, 721, 264), (759, 782, 720, 248), (787, 814, 719, 232), (122, 716, 717, 121), (108, 107, 715, 707), (107, 106, 714, 715), (106, 105, 712, 714), (100, 99, 711, 713), (105, 104, 710, 712), (111, 711, 716, 122), (104, 103, 709, 710), (103, 102, 708, 709), (102, 101, 706, 708), (112, 113, 706, 713), (121, 717, 718, 216), (359, 750, 751, 375), (343, 749, 750, 359), (327, 748, 749, 343), (311, 747, 748, 327), (295, 746, 747, 311), (279, 745, 746, 295), (263, 744, 745, 279), (247, 743, 744, 263), (760, 783, 743, 247), (796, 815, 742, 231), (99, 730, 740, 134), (92, 91, 739, 732), (91, 90, 738, 739), (90, 89, 737, 738), (96, 95, 735, 736), (95, 94, 734, 735), (94, 93, 731, 734), (88, 87, 730, 733), (93, 92, 732, 731), (89, 88, 733, 737), (109, 741, 729, 215), (134, 740, 741, 109), (231, 742, 783, 760), (232, 719, 782, 759), (233, 696, 781, 761), (234, 673, 780, 754), (235, 650, 779, 753), (236, 627, 778, 752), (237, 604, 777, 758), (238, 581, 776, 757), (239, 558, 775, 764), (224, 535, 774, 756), (225, 512, 773, 755), (226, 489, 772, 767), (227, 466, 771, 766), (228, 443, 770, 765), (229, 420, 769, 763), (230, 397, 768, 762), (535, 239, 764, 774), (673, 233, 761, 780), (466, 226, 767, 771), (489, 225, 755, 772), (420, 228, 765, 769), (604, 236, 752, 777), (443, 227, 766, 770), (558, 238, 757, 775), (397, 229, 763, 768), (742, 230, 762, 783), (696, 232, 759, 781), (719, 231, 760, 782), (581, 237, 758, 776), (512, 224, 756, 773), (650, 234, 754, 779), (627, 235, 753, 778), (215, 729, 815, 796), (216, 718, 814, 787), (217, 683, 813, 786), (218, 660, 812, 798), (219, 638, 811, 793), (220, 614, 810, 792), (221, 591, 809, 799), (222, 568, 808, 790), (223, 545, 807, 785), (25, 523, 806, 784), (209, 508, 805, 791), (210, 481, 804, 789), (211, 464, 803, 788), (212, 441, 802, 795), (213, 418, 801, 794), (214, 385, 800, 797), (481, 209, 791, 804), (591, 220, 792, 809), (718, 215, 796, 814), (385, 213, 794, 800), (568, 221, 799, 808), (638, 218, 798, 811), (441, 211, 788, 802), (660, 217, 786, 812), (729, 214, 797, 815), (418, 212, 795, 801), (614, 219, 793, 810), (508, 25, 784, 805), (545, 222, 790, 807), (464, 210, 789, 803), (683, 216, 787, 813), (523, 223, 785, 806)])
_uv = me_cube_001.uv_layers.new(name='UVMap')
_uv.uv.foreach_set('vector', [0.9968, 0.4058, 0.9052, 0.4058, 0.9053, 0.09727, 0.9969, 0.09731, 0.9053, 0.005689, 0.9053, 0.09727, 0.5968, 0.09717, 0.5968, 0.005582, 0.5052, 0.09714, 0.5968, 0.09717, 0.5967, 0.4056, 0.5051, 0.4056, 0.5967, 0.4972, 0.5967, 0.4056, 0.9052, 0.4058, 0.9052, 0.4973, 0.5968, 0.09717, 0.9053, 0.09727, 0.9052, 0.4058, 0.5967, 0.4056, 0.9834, 0.5224, 0.9834, 0.6226, 0.5126, 0.6226, 0.5126, 0.5224, 0.9834, 0.5224, 0.9834, 0.6226, 0.5126, 0.6226, 0.5126, 0.5224, 0.5126, 0.6226, 0.5126, 0.5224, 0.9834, 0.5224, 0.9834, 0.6226, 0.9834, 0.5224, 0.9834, 0.6226, 0.5126, 0.6226, 0.5126, 0.5224, 0.1456, 0.2775, 0.1535, 0.3383, 0.1155, 0.3427, 0.1154, 0.2811, 0.4434, 0.5885, 0.4088, 0.5927, 0.391, 0.5138, 0.4296, 0.5077, 0.1711, 0.7909, 0.1684, 0.9879, 0.1174, 0.9872, 0.1172, 0.7906, 0.1714, 0.6372, 0.1711, 0.7909, 0.1172, 0.7906, 0.1167, 0.638, 0.3792, 0.615, 0.3471, 0.6253, 0.3426, 0.6135, 0.3757, 0.6031, 0.1694, 0.5376, 0.1714, 0.6372, 0.1167, 0.638, 0.1163, 0.5399, 0.4451, 0.601, 0.4114, 0.6047, 0.4088, 0.5927, 0.4434, 0.5885, 0.1658, 0.4687, 0.1694, 0.5376, 0.1163, 0.5399, 0.116, 0.4721, 0.3817, 0.6415, 0.376, 0.6249, 0.4074, 0.6155, 0.4106, 0.6328, 0.1604, 0.402, 0.1658, 0.4687, 0.116, 0.4721, 0.1157, 0.4062, 0.2413, 0.8624, 0.9865, 0.8451, 0.9871, 0.8711, 0.2423, 0.9056, 0.1535, 0.3383, 0.1604, 0.402, 0.1157, 0.4062, 0.1155, 0.3427, 0.2413, 0.776, 0.9865, 0.7932, 0.9859, 0.8192, 0.2403, 0.8192, 0.07706, 0.3387, 0.07075, 0.4027, 0.02579, 0.3993, 0.0386, 0.3347, 0.08475, 0.2774, 0.07706, 0.3387, 0.0386, 0.3347, 0.05414, 0.2737, 0.4434, 0.5885, 0.4088, 0.5927, 0.391, 0.5138, 0.4296, 0.5077, 0.06346, 0.7912, 0.06655, 0.9879, 0.01574, 0.9887, 0.009775, 0.7917, 0.06232, 0.6378, 0.06346, 0.7912, 0.009775, 0.7917, 0.007954, 0.6376, 0.4451, 0.601, 0.4114, 0.6047, 0.4088, 0.5927, 0.4434, 0.5885, 0.06338, 0.5385, 0.06232, 0.6378, 0.007954, 0.6376, 0.01043, 0.5372, 0.4452, 0.601, 0.4114, 0.6047, 0.4088, 0.5927, 0.4434, 0.5885, 0.06616, 0.4696, 0.06338, 0.5385, 0.01043, 0.5372, 0.01631, 0.467, 0.4409, 0.6308, 0.4403, 0.613, 0.4732, 0.6105, 0.4711, 0.6288, 0.07075, 0.4027, 0.06616, 0.4696, 0.01631, 0.467, 0.02579, 0.3993, 0.1714, 0.6372, 0.1711, 0.7909, 0.1172, 0.7906, 0.1167, 0.638, 0.3731, 0.6157, 0.3405, 0.6252, 0.3363, 0.6131, 0.3698, 0.6036, 0.1694, 0.5376, 0.1714, 0.6372, 0.1167, 0.638, 0.1163, 0.5399, 0.4397, 0.6034, 0.4057, 0.6062, 0.4034, 0.5941, 0.4383, 0.5909, 0.1658, 0.4687, 0.1694, 0.5376, 0.1163, 0.5399, 0.116, 0.4721, 0.3885, 0.6405, 0.3823, 0.6241, 0.4134, 0.6139, 0.417, 0.631, 0.1604, 0.402, 0.1658, 0.4687, 0.116, 0.4721, 0.1157, 0.4062, 0.2413, 0.8624, 0.9865, 0.8451, 0.9871, 0.8711, 0.2423, 0.9056, 0.1535, 0.3383, 0.1604, 0.402, 0.1157, 0.4062, 0.1155, 0.3427, 0.1456, 0.2775, 0.1535, 0.3383, 0.1155, 0.3427, 0.1154, 0.2811, 0.4434, 0.5885, 0.4088, 0.5927, 0.391, 0.5138, 0.4296, 0.5077, 0.1711, 0.7909, 0.1684, 0.9879, 0.1174, 0.9872, 0.1172, 0.7906, 0.07706, 0.3387, 0.07075, 0.4027, 0.02579, 0.3993, 0.0386, 0.3347, 0.08475, 0.2774, 0.07706, 0.3387, 0.0386, 0.3347, 0.05414, 0.2737, 0.4434, 0.5885, 0.4088, 0.5927, 0.391, 0.5138, 0.4296, 0.5077, 0.06346, 0.7912, 0.06655, 0.9879, 0.01574, 0.9887, 0.009774, 0.7917, 0.06232, 0.6378, 0.06346, 0.7912, 0.009774, 0.7917, 0.007954, 0.6376, 0.3792, 0.615, 0.3471, 0.6253, 0.3426, 0.6135, 0.3757, 0.6031, 0.06338, 0.5385, 0.06232, 0.6378, 0.007954, 0.6376, 0.01043, 0.5372, 0.3792, 0.615, 0.3471, 0.6253, 0.3426, 0.6135, 0.3757, 0.6031, 0.06616, 0.4696, 0.06338, 0.5385, 0.01043, 0.5372, 0.01631, 0.467, 0.4471, 0.6282, 0.446, 0.6105, 0.4787, 0.6071, 0.4771, 0.6253, 0.07075, 0.4027, 0.06616, 0.4696, 0.01631, 0.467, 0.02579, 0.3993, 0.2413, 0.776, 0.9865, 0.7932, 0.9859, 0.8192, 0.2403, 0.8192, 0.1694, 0.5376, 0.1714, 0.6372, 0.1167, 0.638, 0.1163, 0.5399, 0.3792, 0.615, 0.3471, 0.6253, 0.3426, 0.6135, 0.3757, 0.6031, 0.1658, 0.4687, 0.1694, 0.5376, 0.1163, 0.5399, 0.116, 0.4721, 0.3885, 0.6405, 0.3824, 0.6241, 0.4134, 0.6139, 0.417, 0.631, 0.1604, 0.402, 0.1658, 0.4687, 0.116, 0.4721, 0.1157, 0.4062, 0.9865, 0.8451, 0.2413, 0.8624, 0.2403, 0.8192, 0.9859, 0.8192, 0.1535, 0.3383, 0.1604, 0.402, 0.1157, 0.4062, 0.1155, 0.3427, 0.1456, 0.2775, 0.1535, 0.3383, 0.1155, 0.3427, 0.1154, 0.2811, 0.4435, 0.5885, 0.4089, 0.5926, 0.391, 0.5138, 0.4296, 0.5077, 0.1711, 0.7909, 0.1683, 0.9879, 0.1173, 0.9872, 0.1171, 0.7906, 0.1714, 0.6372, 0.1711, 0.7909, 0.1171, 0.7906, 0.1167, 0.638, 0.4451, 0.601, 0.4114, 0.6047, 0.4088, 0.5927, 0.4434, 0.5885, 0.08476, 0.2774, 0.07706, 0.3387, 0.03861, 0.3347, 0.05415, 0.2737, 0.3757, 0.6031, 0.3426, 0.6135, 0.3176, 0.5359, 0.3543, 0.5249, 0.06346, 0.7912, 0.06654, 0.9879, 0.01573, 0.9887, 0.009767, 0.7917, 0.06232, 0.6378, 0.06346, 0.7912, 0.009767, 0.7917, 0.007952, 0.6376, 0.3792, 0.615, 0.3471, 0.6253, 0.3426, 0.6135, 0.3757, 0.6031, 0.06338, 0.5385, 0.06232, 0.6378, 0.007952, 0.6376, 0.01043, 0.5372, 0.4452, 0.601, 0.4114, 0.6047, 0.4088, 0.5927, 0.4434, 0.5885, 0.06616, 0.4696, 0.06338, 0.5385, 0.01043, 0.5372, 0.01631, 0.467, 0.4471, 0.6282, 0.446, 0.6105, 0.4787, 0.6071, 0.4771, 0.6253, 0.07075, 0.4027, 0.06616, 0.4696, 0.01631, 0.467, 0.0258, 0.3993, 0.2413, 0.776, 0.9865, 0.7932, 0.9859, 0.8192, 0.2403, 0.8192, 0.07706, 0.3387, 0.07075, 0.4027, 0.0258, 0.3993, 0.03861, 0.3347, 0.3792, 0.615, 0.3471, 0.6253, 0.3426, 0.6135, 0.3757, 0.6031, 0.1658, 0.4687, 0.1694, 0.5376, 0.1163, 0.5399, 0.116, 0.4721, 0.3885, 0.6405, 0.3823, 0.6241, 0.4134, 0.6139, 0.417, 0.631, 0.1604, 0.402, 0.1658, 0.4687, 0.116, 0.4721, 0.1157, 0.4062, 0.9865, 0.8451, 0.2413, 0.8624, 0.2403, 0.8192, 0.9859, 0.8192, 0.1535, 0.3383, 0.1604, 0.402, 0.1157, 0.4062, 0.1155, 0.3427, 0.1456, 0.2775, 0.1535, 0.3383, 0.1155, 0.3427, 0.1154, 0.2811, 0.3757, 0.6031, 0.3426, 0.6135, 0.3176, 0.5359, 0.3543, 0.5249, 0.1711, 0.7909, 0.1684, 0.9879, 0.1174, 0.9872, 0.1172, 0.7906, 0.1714, 0.6372, 0.1711, 0.7909, 0.1172, 0.7906, 0.1167, 0.638, 0.3793, 0.615, 0.3471, 0.6254, 0.3426, 0.6136, 0.3757, 0.6031, 0.1694, 0.5376, 0.1714, 0.6372, 0.1167, 0.638, 0.1163, 0.5399, 0.3698, 0.6036, 0.3363, 0.6131, 0.3135, 0.5345, 0.3506, 0.5245, 0.06346, 0.7912, 0.06655, 0.9879, 0.01574, 0.9887, 0.009775, 0.7917, 0.06232, 0.6378, 0.06346, 0.7912, 0.009775, 0.7917, 0.007954, 0.6376, 0.3824, 0.6241, 0.3513, 0.6342, 0.3471, 0.6253, 0.3792, 0.615, 0.06338, 0.5385, 0.06232, 0.6378, 0.007954, 0.6376, 0.01043, 0.5372, 0.446, 0.6105, 0.4134, 0.6139, 0.4114, 0.6047, 0.4451, 0.601, 0.06616, 0.4696, 0.06338, 0.5385, 0.01043, 0.5372, 0.01631, 0.467, 0.4471, 0.6282, 0.446, 0.6105, 0.4787, 0.6071, 0.4771, 0.6253, 0.07075, 0.4027, 0.06616, 0.4696, 0.01631, 0.467, 0.02579, 0.3993, 0.2413, 0.776, 0.9865, 0.7932, 0.9859, 0.8192, 0.2403, 0.8192, 0.07706, 0.3387, 0.07075, 0.4027, 0.02579, 0.3993, 0.0386, 0.3347, 0.08475, 0.2774, 0.07706, 0.3387, 0.0386, 0.3347, 0.05414, 0.2737, 0.1658, 0.4687, 0.1694, 0.5376, 0.1163, 0.5399, 0.116, 0.4721, 0.3885, 0.6405, 0.3824, 0.6241, 0.4134, 0.6139, 0.417, 0.631, 0.1604, 0.402, 0.1658, 0.4687, 0.116, 0.4721, 0.1157, 0.4062, 0.2413, 0.8624, 0.9865, 0.8451, 0.9871, 0.8711, 0.2423, 0.9056, 0.1535, 0.3383, 0.1604, 0.402, 0.1157, 0.4062, 0.1155, 0.3427, 0.1456, 0.2775, 0.1535, 0.3383, 0.1155, 0.3427, 0.1154, 0.2811, 0.3757, 0.6031, 0.3426, 0.6135, 0.3176, 0.5359, 0.3543, 0.5249, 0.1711, 0.7909, 0.1684, 0.9879, 0.1174, 0.9872, 0.1172, 0.7906, 0.1714, 0.6372, 0.1711, 0.7909, 0.1172, 0.7906, 0.1167, 0.638, 0.446, 0.6105, 0.4134, 0.6139, 0.4114, 0.6047, 0.4451, 0.601, 0.1694, 0.5376, 0.1714, 0.6372, 0.1167, 0.638, 0.1163, 0.5399, 0.446, 0.6105, 0.4134, 0.6139, 0.4114, 0.6047, 0.4452, 0.601, 0.4434, 0.5885, 0.4088, 0.5927, 0.391, 0.5138, 0.4296, 0.5077, 0.06346, 0.7912, 0.06655, 0.9879, 0.01574, 0.9887, 0.009774, 0.7917, 0.06232, 0.6378, 0.06346, 0.7912, 0.009774, 0.7917, 0.007954, 0.6376, 0.4461, 0.6104, 0.4135, 0.6139, 0.4115, 0.6047, 0.4452, 0.6009, 0.06338, 0.5385, 0.06232, 0.6378, 0.007954, 0.6376, 0.01043, 0.5372, 0.446, 0.6105, 0.4134, 0.6139, 0.4114, 0.6047, 0.4451, 0.601, 0.06616, 0.4696, 0.06338, 0.5385, 0.01043, 0.5372, 0.01631, 0.467, 0.4471, 0.6282, 0.446, 0.6105, 0.4787, 0.6071, 0.4771, 0.6253, 0.07075, 0.4027, 0.06616, 0.4696, 0.01631, 0.467, 0.02579, 0.3993, 0.2413, 0.776, 0.9865, 0.7932, 0.9859, 0.8192, 0.2403, 0.8192, 0.07706, 0.3387, 0.07075, 0.4027, 0.02579, 0.3993, 0.0386, 0.3347, 0.08475, 0.2774, 0.07706, 0.3387, 0.0386, 0.3347, 0.05414, 0.2737, 0.3885, 0.6405, 0.3823, 0.6241, 0.4134, 0.6139, 0.417, 0.631, 0.1604, 0.402, 0.1658, 0.4687, 0.116, 0.4721, 0.1157, 0.4062, 0.2413, 0.8624, 0.9865, 0.8451, 0.9871, 0.8711, 0.2423, 0.9056, 0.1535, 0.3383, 0.1604, 0.402, 0.1157, 0.4062, 0.1155, 0.3427, 0.1456, 0.2775, 0.1535, 0.3383, 0.1155, 0.3427, 0.1154, 0.2811, 0.4434, 0.5885, 0.4088, 0.5927, 0.391, 0.5138, 0.4296, 0.5077, 0.1711, 0.7909, 0.1684, 0.9879, 0.1174, 0.9872, 0.1172, 0.7906, 0.1714, 0.6372, 0.1711, 0.7909, 0.1172, 0.7906, 0.1167, 0.638, 0.3823, 0.6241, 0.3513, 0.6342, 0.3471, 0.6253, 0.3792, 0.615, 0.1694, 0.5376, 0.1714, 0.6372, 0.1167, 0.638, 0.1163, 0.5399, 0.4403, 0.613, 0.4074, 0.6155, 0.4057, 0.6062, 0.4397, 0.6034, 0.1658, 0.4687, 0.1694, 0.5376, 0.1163, 0.5399, 0.116, 0.4721, 0.06346, 0.7912, 0.06655, 0.9879, 0.01574, 0.9887, 0.009775, 0.7917, 0.06232, 0.6378, 0.06346, 0.7912, 0.009775, 0.7917, 0.007955, 0.6376, 0.376, 0.6249, 0.3445, 0.6342, 0.3405, 0.6252, 0.3731, 0.6157, 0.06338, 0.5385, 0.06232, 0.6378, 0.007955, 0.6376, 0.01043, 0.5372, 0.3823, 0.6241, 0.3513, 0.6342, 0.3471, 0.6253, 0.3792, 0.615, 0.06616, 0.4696, 0.06338, 0.5385, 0.01043, 0.5372, 0.01631, 0.467, 0.4471, 0.6282, 0.446, 0.6105, 0.4787, 0.6071, 0.4771, 0.6253, 0.07075, 0.4027, 0.06616, 0.4696, 0.01631, 0.467, 0.02579, 0.3993, 0.2413, 0.776, 0.9865, 0.7932, 0.9859, 0.8192, 0.2403, 0.8192, 0.07706, 0.3387, 0.07075, 0.4027, 0.02579, 0.3993, 0.0386, 0.3347, 0.08475, 0.2774, 0.07706, 0.3387, 0.0386, 0.3347, 0.05415, 0.2737, 0.4383, 0.5909, 0.4034, 0.5941, 0.3877, 0.5145, 0.4266, 0.5094, 0.1604, 0.402, 0.1658, 0.4687, 0.116, 0.4721, 0.1157, 0.4062, 0.2413, 0.8624, 0.9865, 0.8451, 0.9871, 0.8711, 0.2423, 0.9056, 0.1535, 0.3383, 0.1604, 0.402, 0.1157, 0.4062, 0.1155, 0.3427, 0.1456, 0.2775, 0.1535, 0.3383, 0.1155, 0.3427, 0.1154, 0.2811, 0.3757, 0.6031, 0.3426, 0.6135, 0.3176, 0.5359, 0.3543, 0.5249, 0.1711, 0.7909, 0.1684, 0.9879, 0.1174, 0.9872, 0.1172, 0.7906, 0.1714, 0.6372, 0.1711, 0.7909, 0.1172, 0.7906, 0.1167, 0.638, 0.446, 0.6105, 0.4134, 0.6139, 0.4114, 0.6047, 0.4451, 0.601, 0.1694, 0.5376, 0.1714, 0.6372, 0.1167, 0.638, 0.1163, 0.5399, 0.446, 0.6105, 0.4134, 0.6139, 0.4114, 0.6047, 0.4452, 0.601, 0.1658, 0.4687, 0.1694, 0.5376, 0.1163, 0.5399, 0.116, 0.4721, 0.3885, 0.6405, 0.3823, 0.6241, 0.4134, 0.6139, 0.417, 0.631, 0.06232, 0.6378, 0.06346, 0.7912, 0.009775, 0.7917, 0.007954, 0.6376, 0.3823, 0.6241, 0.3513, 0.6342, 0.3471, 0.6253, 0.3792, 0.615, 0.06338, 0.5385, 0.06232, 0.6378, 0.007954, 0.6376, 0.01043, 0.5372, 0.3824, 0.6241, 0.3513, 0.6344, 0.3471, 0.6254, 0.3793, 0.615, 0.06616, 0.4696, 0.06338, 0.5385, 0.01043, 0.5372, 0.01631, 0.467, 0.4471, 0.6282, 0.446, 0.6105, 0.4787, 0.6071, 0.4771, 0.6253, 0.07075, 0.4027, 0.06616, 0.4696, 0.01631, 0.467, 0.02579, 0.3993, 0.2413, 0.776, 0.9865, 0.7932, 0.9859, 0.8192, 0.2403, 0.8192, 0.07706, 0.3387, 0.07075, 0.4027, 0.02579, 0.3993, 0.0386, 0.3347, 0.08475, 0.2774, 0.07706, 0.3387, 0.0386, 0.3347, 0.05415, 0.2737, 0.3757, 0.6031, 0.3426, 0.6135, 0.3176, 0.5359, 0.3543, 0.5249, 0.06346, 0.7912, 0.06655, 0.9879, 0.01574, 0.9887, 0.009775, 0.7917, 0.1535, 0.3383, 0.1604, 0.402, 0.1157, 0.4062, 0.1155, 0.3427, 0.1456, 0.2775, 0.1535, 0.3383, 0.1155, 0.3427, 0.1154, 0.2811, 0.3757, 0.6031, 0.3426, 0.6135, 0.3176, 0.5359, 0.3543, 0.5249, 0.1711, 0.7909, 0.1684, 0.9879, 0.1174, 0.9872, 0.1172, 0.7906, 0.1714, 0.6372, 0.1711, 0.7909, 0.1172, 0.7906, 0.1167, 0.638, 0.3824, 0.6241, 0.3513, 0.6342, 0.3471, 0.6253, 0.3792, 0.615, 0.1694, 0.5376, 0.1714, 0.6372, 0.1167, 0.638, 0.1163, 0.5399, 0.3823, 0.6241, 0.3513, 0.6342, 0.3471, 0.6253, 0.3792, 0.615, 0.1658, 0.4687, 0.1694, 0.5376, 0.1163, 0.5399, 0.116, 0.4721, 0.3887, 0.6406, 0.3824, 0.6241, 0.4135, 0.6139, 0.4172, 0.6311, 0.1604, 0.402, 0.1658, 0.4687, 0.116, 0.4721, 0.1157, 0.4062, 0.2413, 0.8624, 0.9865, 0.8451, 0.9871, 0.8711, 0.2423, 0.9056, 0.4451, 0.601, 0.4114, 0.6047, 0.4088, 0.5927, 0.4434, 0.5885, 0.06338, 0.5385, 0.06232, 0.6378, 0.007955, 0.6376, 0.01043, 0.5372, 0.4452, 0.6009, 0.4115, 0.6047, 0.4089, 0.5926, 0.4435, 0.5885, 0.06616, 0.4696, 0.06338, 0.5385, 0.01043, 0.5372, 0.01631, 0.467, 0.4472, 0.628, 0.4461, 0.6104, 0.4787, 0.607, 0.4772, 0.6249, 0.07075, 0.4027, 0.06616, 0.4696, 0.01631, 0.467, 0.02579, 0.3993, 0.07706, 0.3387, 0.07075, 0.4027, 0.02579, 0.3993, 0.0386, 0.3347, 0.9865, 0.7932, 0.2413, 0.776, 0.2423, 0.7327, 0.9871, 0.7672, 0.08475, 0.2774, 0.07706, 0.3387, 0.0386, 0.3347, 0.05415, 0.2737, 0.3757, 0.6031, 0.3426, 0.6136, 0.3176, 0.5359, 0.3543, 0.5249, 0.06346, 0.7912, 0.06655, 0.9879, 0.01574, 0.9887, 0.009775, 0.7917, 0.06232, 0.6378, 0.06346, 0.7912, 0.009775, 0.7917, 0.007955, 0.6376, 0.4231, 0.4663, 0.3816, 0.4722, 0.3723, 0.4306, 0.4167, 0.4249, 0.3422, 0.4851, 0.3028, 0.4979, 0.288, 0.46, 0.3301, 0.4453, 0.3422, 0.4851, 0.3028, 0.4979, 0.288, 0.46, 0.3301, 0.4453, 0.3422, 0.4851, 0.3028, 0.498, 0.288, 0.46, 0.3301, 0.4453, 0.3396, 0.4842, 0.2997, 0.4959, 0.2859, 0.4573, 0.3286, 0.4439, 0.4231, 0.4663, 0.3816, 0.4722, 0.3723, 0.4306, 0.4167, 0.4249, 0.3422, 0.4851, 0.3028, 0.4979, 0.288, 0.46, 0.3301, 0.4453, 0.3422, 0.4851, 0.3028, 0.4979, 0.288, 0.46, 0.3301, 0.4453, 0.4231, 0.4663, 0.3816, 0.4722, 0.3723, 0.4306, 0.4167, 0.4249, 0.4231, 0.4663, 0.3816, 0.4722, 0.3723, 0.4306, 0.4167, 0.4249, 0.3422, 0.4851, 0.3028, 0.4979, 0.288, 0.46, 0.3301, 0.4453, 0.4231, 0.4663, 0.3816, 0.4722, 0.3723, 0.4306, 0.4167, 0.4249, 0.4231, 0.4663, 0.3816, 0.4722, 0.3723, 0.4306, 0.4167, 0.4249, 0.4231, 0.4663, 0.3816, 0.4722, 0.3723, 0.4306, 0.4167, 0.4249, 0.3422, 0.4851, 0.3028, 0.4979, 0.288, 0.46, 0.3301, 0.4453, 0.4213, 0.4677, 0.3795, 0.4725, 0.3713, 0.4305, 0.416, 0.4259, 0.4134, 0.3928, 0.365, 0.3981, 0.3577, 0.3656, 0.4101, 0.3608, 0.3191, 0.415, 0.2733, 0.4318, 0.2586, 0.4036, 0.3081, 0.3846, 0.3186, 0.4132, 0.2722, 0.4285, 0.2584, 0.3997, 0.3085, 0.3826, 0.4134, 0.3928, 0.365, 0.3981, 0.3577, 0.3656, 0.4101, 0.3608, 0.4134, 0.3928, 0.365, 0.3981, 0.3577, 0.3656, 0.4101, 0.3608, 0.3191, 0.415, 0.2733, 0.4318, 0.2586, 0.4036, 0.3081, 0.3846, 0.3191, 0.415, 0.2733, 0.4318, 0.2586, 0.4036, 0.3081, 0.3846, 0.4134, 0.3928, 0.365, 0.3981, 0.3577, 0.3656, 0.4101, 0.3608, 0.3191, 0.415, 0.2732, 0.4318, 0.2585, 0.4036, 0.3081, 0.3846, 0.4134, 0.3928, 0.365, 0.3981, 0.3577, 0.3656, 0.4101, 0.3608, 0.3191, 0.415, 0.2733, 0.4318, 0.2586, 0.4036, 0.3081, 0.3846, 0.3191, 0.415, 0.2733, 0.4318, 0.2586, 0.4036, 0.3081, 0.3846, 0.4136, 0.3938, 0.365, 0.398, 0.3587, 0.3654, 0.4111, 0.3616, 0.3191, 0.415, 0.2733, 0.4318, 0.2586, 0.4036, 0.3081, 0.3846, 0.4134, 0.3928, 0.365, 0.3981, 0.3577, 0.3656, 0.4101, 0.3608, 0.4134, 0.3928, 0.365, 0.3981, 0.3577, 0.3656, 0.41, 0.3608, 0.3081, 0.3846, 0.2586, 0.4036, 0.2191, 0.3398, 0.2804, 0.3161, 0.4111, 0.3616, 0.3587, 0.3654, 0.3436, 0.2923, 0.4081, 0.2884, 0.3081, 0.3846, 0.2586, 0.4036, 0.2191, 0.3398, 0.2804, 0.3161, 0.4101, 0.3608, 0.3577, 0.3656, 0.3416, 0.2924, 0.4059, 0.2877, 0.41, 0.3608, 0.3577, 0.3656, 0.3416, 0.2924, 0.4059, 0.2876, 0.4101, 0.3608, 0.3577, 0.3656, 0.3416, 0.2924, 0.4059, 0.2877, 0.3081, 0.3846, 0.2586, 0.4036, 0.2191, 0.3398, 0.2804, 0.3161, 0.3085, 0.3826, 0.2584, 0.3997, 0.2215, 0.3355, 0.2826, 0.3139, 0.4101, 0.3608, 0.3577, 0.3656, 0.3416, 0.2924, 0.4059, 0.2877, 0.4101, 0.3608, 0.3577, 0.3656, 0.3416, 0.2924, 0.4059, 0.2877, 0.3081, 0.3846, 0.2586, 0.4036, 0.2191, 0.3398, 0.2804, 0.3161, 0.3081, 0.3846, 0.2586, 0.4036, 0.2191, 0.3398, 0.2804, 0.3161, 0.4101, 0.3608, 0.3577, 0.3656, 0.3416, 0.2924, 0.4059, 0.2877, 0.3081, 0.3846, 0.2585, 0.4036, 0.2191, 0.3398, 0.2803, 0.3161, 0.4101, 0.3608, 0.3577, 0.3656, 0.3416, 0.2924, 0.4059, 0.2877, 0.3081, 0.3846, 0.2586, 0.4036, 0.2191, 0.3398, 0.2804, 0.3161, 0.2804, 0.3161, 0.2191, 0.3398, 0.1501, 0.2217, 0.2329, 0.1958, 0.4059, 0.2877, 0.3416, 0.2924, 0.3157, 0.1699, 0.4007, 0.1602, 0.2803, 0.3161, 0.2191, 0.3398, 0.1501, 0.2217, 0.2329, 0.1958, 0.4059, 0.2877, 0.3416, 0.2924, 0.3157, 0.1699, 0.4007, 0.1602, 0.2804, 0.3161, 0.2191, 0.3398, 0.1501, 0.2217, 0.2329, 0.1958, 0.2804, 0.3161, 0.2191, 0.3398, 0.1501, 0.2217, 0.2329, 0.1958, 0.4081, 0.2884, 0.3436, 0.2923, 0.3187, 0.17, 0.404, 0.1606, 0.2804, 0.3161, 0.2191, 0.3398, 0.1501, 0.2217, 0.2329, 0.1958, 0.4059, 0.2877, 0.3416, 0.2924, 0.3157, 0.1699, 0.4007, 0.1602, 0.4059, 0.2876, 0.3416, 0.2924, 0.3157, 0.1699, 0.4006, 0.1602, 0.4059, 0.2877, 0.3416, 0.2924, 0.3157, 0.1699, 0.4007, 0.1602, 0.2804, 0.3161, 0.2191, 0.3398, 0.1501, 0.2217, 0.2329, 0.1958, 0.2826, 0.3139, 0.2215, 0.3355, 0.1543, 0.2192, 0.2365, 0.1946, 0.4059, 0.2877, 0.3416, 0.2924, 0.3157, 0.1699, 0.4007, 0.1602, 0.4059, 0.2877, 0.3416, 0.2924, 0.3157, 0.1699, 0.4007, 0.1602, 0.2804, 0.3161, 0.2191, 0.3398, 0.1501, 0.2217, 0.2329, 0.1958, 0.4007, 0.1602, 0.3157, 0.1699, 0.3011, 0.1001, 0.3961, 0.08409, 0.2329, 0.1958, 0.1501, 0.2217, 0.1137, 0.1461, 0.2074, 0.1231, 0.2365, 0.1946, 0.1543, 0.2192, 0.1168, 0.145, 0.2105, 0.1221, 0.4007, 0.1602, 0.3157, 0.1699, 0.3011, 0.1001, 0.3961, 0.08409, 0.4007, 0.1602, 0.3157, 0.1699, 0.3011, 0.1001, 0.3961, 0.08409, 0.2329, 0.1958, 0.1501, 0.2217, 0.1137, 0.1461, 0.2074, 0.1231, 0.2329, 0.1958, 0.1501, 0.2217, 0.1137, 0.1461, 0.2074, 0.1231, 0.4007, 0.1602, 0.3157, 0.1699, 0.3011, 0.1001, 0.3961, 0.08409, 0.2329, 0.1958, 0.1501, 0.2217, 0.1136, 0.1461, 0.2073, 0.1231, 0.4007, 0.1602, 0.3157, 0.1699, 0.3011, 0.1001, 0.3961, 0.08409, 0.2329, 0.1958, 0.1501, 0.2217, 0.1137, 0.1461, 0.2074, 0.1231, 0.2329, 0.1958, 0.1501, 0.2217, 0.1137, 0.1461, 0.2074, 0.1231, 0.404, 0.1606, 0.3187, 0.17, 0.3041, 0.09921, 0.3996, 0.08359, 0.2329, 0.1958, 0.1501, 0.2217, 0.1137, 0.1461, 0.2074, 0.1231, 0.4007, 0.1602, 0.3157, 0.1699, 0.3011, 0.1001, 0.3961, 0.08409, 0.4006, 0.1602, 0.3157, 0.1699, 0.301, 0.1001, 0.396, 0.0841, 0.2074, 0.1231, 0.1137, 0.1461, 0.1103, 0.1382, 0.2049, 0.1153, 0.3996, 0.08359, 0.3041, 0.09921, 0.3026, 0.09146, 0.3988, 0.07554, 0.2074, 0.1231, 0.1137, 0.1461, 0.1104, 0.1382, 0.2049, 0.1153, 0.3961, 0.08409, 0.3011, 0.1001, 0.2994, 0.0924, 0.3952, 0.07607, 0.396, 0.0841, 0.301, 0.1001, 0.2994, 0.09241, 0.3952, 0.07608, 0.3961, 0.08409, 0.3011, 0.1001, 0.2994, 0.0924, 0.3952, 0.07607, 0.2074, 0.1231, 0.1137, 0.1461, 0.1104, 0.1382, 0.2049, 0.1153, 0.2105, 0.1221, 0.1168, 0.145, 0.1135, 0.1372, 0.208, 0.1143, 0.3961, 0.08409, 0.3011, 0.1001, 0.2994, 0.0924, 0.3952, 0.07607, 0.3961, 0.08409, 0.3011, 0.1001, 0.2994, 0.0924, 0.3952, 0.07607, 0.2074, 0.1231, 0.1137, 0.1461, 0.1104, 0.1382, 0.2049, 0.1153, 0.2074, 0.1231, 0.1137, 0.1461, 0.1104, 0.1382, 0.2049, 0.1153, 0.3961, 0.08409, 0.3011, 0.1001, 0.2994, 0.0924, 0.3952, 0.07607, 0.2073, 0.1231, 0.1136, 0.1461, 0.1103, 0.1382, 0.2049, 0.1153, 0.3961, 0.08409, 0.3011, 0.1001, 0.2994, 0.0924, 0.3952, 0.07607, 0.2074, 0.1231, 0.1137, 0.1461, 0.1104, 0.1382, 0.2049, 0.1153, 0.3952, 0.07607, 0.2994, 0.0924, 0.2982, 0.08636, 0.3942, 0.06979, 0.2049, 0.1153, 0.1103, 0.1382, 0.1086, 0.132, 0.2034, 0.1092, 0.3952, 0.07607, 0.2994, 0.0924, 0.2982, 0.08636, 0.3942, 0.06979, 0.2049, 0.1153, 0.1104, 0.1382, 0.1087, 0.132, 0.2034, 0.1092, 0.2049, 0.1153, 0.1103, 0.1382, 0.1087, 0.132, 0.2034, 0.1092, 0.3988, 0.07554, 0.3026, 0.09146, 0.3013, 0.08541, 0.3978, 0.06924, 0.2049, 0.1153, 0.1104, 0.1382, 0.1087, 0.132, 0.2034, 0.1092, 0.3952, 0.07607, 0.2994, 0.0924, 0.2982, 0.08636, 0.3942, 0.06979, 0.3952, 0.07608, 0.2994, 0.09241, 0.2982, 0.08637, 0.3941, 0.0698, 0.3952, 0.07607, 0.2994, 0.0924, 0.2982, 0.08636, 0.3942, 0.06979, 0.2049, 0.1153, 0.1104, 0.1382, 0.1087, 0.132, 0.2034, 0.1092, 0.208, 0.1143, 0.1135, 0.1372, 0.1118, 0.1309, 0.2066, 0.1082, 0.3952, 0.07607, 0.2994, 0.0924, 0.2982, 0.08636, 0.3942, 0.06979, 0.3952, 0.07607, 0.2994, 0.0924, 0.2982, 0.08636, 0.3942, 0.06979, 0.2049, 0.1153, 0.1104, 0.1382, 0.1087, 0.132, 0.2034, 0.1092, 0.2049, 0.1153, 0.1104, 0.1382, 0.1087, 0.132, 0.2034, 0.1092, 0.2034, 0.1092, 0.1087, 0.132, 0.1068, 0.1223, 0.2015, 0.09982, 0.2066, 0.1082, 0.1118, 0.1309, 0.1099, 0.1213, 0.2047, 0.09881, 0.3942, 0.06979, 0.2982, 0.08636, 0.2963, 0.0773, 0.3922, 0.06048, 0.3942, 0.06979, 0.2982, 0.08636, 0.2963, 0.0773, 0.3922, 0.06048, 0.2034, 0.1092, 0.1087, 0.132, 0.1068, 0.1223, 0.2015, 0.09982, 0.2034, 0.1092, 0.1087, 0.132, 0.1068, 0.1223, 0.2015, 0.09982, 0.3942, 0.06979, 0.2982, 0.08636, 0.2963, 0.0773, 0.3922, 0.06048, 0.2034, 0.1092, 0.1086, 0.132, 0.1067, 0.1224, 0.2015, 0.09983, 0.3942, 0.06979, 0.2982, 0.08636, 0.2963, 0.0773, 0.3922, 0.06048, 0.2034, 0.1092, 0.1087, 0.132, 0.1068, 0.1223, 0.2015, 0.09982, 0.2034, 0.1092, 0.1087, 0.132, 0.1068, 0.1223, 0.2015, 0.09982, 0.3978, 0.06924, 0.3013, 0.08541, 0.2994, 0.07632, 0.3958, 0.05989, 0.2034, 0.1092, 0.1087, 0.132, 0.1068, 0.1223, 0.2015, 0.09982, 0.3942, 0.06979, 0.2982, 0.08636, 0.2963, 0.0773, 0.3922, 0.06048, 0.3941, 0.0698, 0.2982, 0.08637, 0.2963, 0.07731, 0.3922, 0.06049, 0.3942, 0.06979, 0.2982, 0.08636, 0.2963, 0.0773, 0.3922, 0.06048, 0.3958, 0.05989, 0.2994, 0.07632, 0.2975, 0.06698, 0.3935, 0.05038, 0.2015, 0.09982, 0.1068, 0.1223, 0.1056, 0.1124, 0.2, 0.09018, 0.3922, 0.06048, 0.2963, 0.0773, 0.2944, 0.06799, 0.3898, 0.05101, 0.3922, 0.06049, 0.2963, 0.07731, 0.2943, 0.06799, 0.3897, 0.05102, 0.3922, 0.06048, 0.2963, 0.0773, 0.2944, 0.06798, 0.3898, 0.05101, 0.2015, 0.09982, 0.1068, 0.1223, 0.1056, 0.1124, 0.2, 0.09018, 0.2047, 0.09881, 0.1099, 0.1213, 0.1088, 0.1113, 0.2032, 0.08916, 0.3922, 0.06048, 0.2963, 0.0773, 0.2944, 0.06798, 0.3898, 0.05101, 0.3922, 0.06048, 0.2963, 0.0773, 0.2944, 0.06798, 0.3898, 0.05101, 0.2015, 0.09982, 0.1068, 0.1223, 0.1056, 0.1124, 0.2, 0.09018, 0.2015, 0.09982, 0.1068, 0.1223, 0.1056, 0.1124, 0.2, 0.09018, 0.3922, 0.06048, 0.2963, 0.0773, 0.2944, 0.06799, 0.3898, 0.05101, 0.2015, 0.09983, 0.1067, 0.1224, 0.1056, 0.1124, 0.2, 0.09019, 0.3922, 0.06048, 0.2963, 0.0773, 0.2944, 0.06798, 0.3898, 0.05101, 0.2015, 0.09982, 0.1068, 0.1223, 0.1056, 0.1124, 0.2, 0.09018, 0.2015, 0.09982, 0.1068, 0.1223, 0.1056, 0.1124, 0.2, 0.09018, 0.3898, 0.05101, 0.2944, 0.06799, 0.2905, 0.04916, 0.3843, 0.03214, 0.2, 0.09019, 0.1056, 0.1124, 0.1048, 0.0925, 0.1976, 0.07084, 0.3898, 0.05101, 0.2944, 0.06798, 0.2905, 0.04916, 0.3843, 0.03214, 0.2, 0.09018, 0.1056, 0.1124, 0.1048, 0.09249, 0.1976, 0.07083, 0.2, 0.09018, 0.1056, 0.1124, 0.1048, 0.09249, 0.1976, 0.07083, 0.3935, 0.05038, 0.2975, 0.06698, 0.2937, 0.0481, 0.388, 0.03143, 0.2, 0.09018, 0.1056, 0.1124, 0.1048, 0.09249, 0.1976, 0.07083, 0.3898, 0.05101, 0.2944, 0.06799, 0.2905, 0.04916, 0.3843, 0.03214, 0.3897, 0.05102, 0.2943, 0.06799, 0.2905, 0.04918, 0.3842, 0.03216, 0.3898, 0.05101, 0.2944, 0.06798, 0.2905, 0.04916, 0.3843, 0.03214, 0.2, 0.09018, 0.1056, 0.1124, 0.1048, 0.09249, 0.1976, 0.07083, 0.2032, 0.08916, 0.1088, 0.1113, 0.108, 0.09144, 0.2008, 0.06977, 0.3898, 0.05101, 0.2944, 0.06798, 0.2905, 0.04916, 0.3843, 0.03214, 0.3898, 0.05101, 0.2944, 0.06798, 0.2905, 0.04916, 0.3843, 0.03214, 0.2, 0.09018, 0.1056, 0.1124, 0.1048, 0.09249, 0.1976, 0.07083, 0.2, 0.09018, 0.1056, 0.1124, 0.1048, 0.09249, 0.1976, 0.07083, 0.5564, 0.3871, 0.5387, 0.3443, 0.521, 0.3015, 0.521, 0.2552, 0.521, 0.2088, 0.5387, 0.1661, 0.5564, 0.1233, 0.5892, 0.09051, 0.6219, 0.05776, 0.6647, 0.04004, 0.7075, 0.02232, 0.7538, 0.02232, 0.8002, 0.02232, 0.8429, 0.04004, 0.8857, 0.05776, 0.9185, 0.09052, 0.9512, 0.1233, 0.969, 0.1661, 0.9867, 0.2088, 0.9867, 0.2552, 0.9867, 0.3015, 0.969, 0.3443, 0.9512, 0.3871, 0.9185, 0.4198, 0.8857, 0.4526, 0.8429, 0.4703, 0.8002, 0.488, 0.7538, 0.488, 0.7075, 0.488, 0.6647, 0.4703, 0.6219, 0.4526, 0.5892, 0.4198, 0.9407, 0.4001, 0.5925, 0.4001, 0.5925, 0.05181, 0.9407, 0.05181, 0.4852, 0.03404, 0.3898, 0.05101, 0.3843, 0.03214, 0.478, 0.01512, 0.4881, 0.04367, 0.3922, 0.06048, 0.3898, 0.05101, 0.4852, 0.03404, 0.4901, 0.05322, 0.3942, 0.06979, 0.3922, 0.06048, 0.4881, 0.04367, 0.491, 0.05974, 0.3952, 0.07607, 0.3942, 0.06979, 0.4901, 0.05322, 0.4911, 0.06803, 0.3961, 0.08409, 0.3952, 0.07607, 0.491, 0.05974, 0.4856, 0.1505, 0.4007, 0.1602, 0.3961, 0.08409, 0.4911, 0.06803, 0.4702, 0.2829, 0.4059, 0.2877, 0.4007, 0.1602, 0.4856, 0.1505, 0.4624, 0.3559, 0.4101, 0.3608, 0.4059, 0.2877, 0.4702, 0.2829, 0.4618, 0.3876, 0.4134, 0.3928, 0.4101, 0.3608, 0.4624, 0.3559, 0.4647, 0.4604, 0.4231, 0.4663, 0.4167, 0.4249, 0.4612, 0.4192, 0.4787, 0.6071, 0.446, 0.6105, 0.4452, 0.601, 0.4789, 0.5972, 0.1155, 0.3427, 0.1157, 0.4062, 0.07075, 0.4027, 0.07706, 0.3387, 0.1157, 0.4062, 0.116, 0.4721, 0.06616, 0.4696, 0.07075, 0.4027, 0.417, 0.631, 0.4134, 0.6139, 0.446, 0.6105, 0.4471, 0.6282, 0.116, 0.4721, 0.1163, 0.5399, 0.06338, 0.5385, 0.06616, 0.4696, 0.1163, 0.5399, 0.1167, 0.638, 0.06232, 0.6378, 0.06338, 0.5385, 0.1167, 0.638, 0.1171, 0.7906, 0.06346, 0.7912, 0.06232, 0.6378, 0.1171, 0.7906, 0.1173, 0.9872, 0.06654, 0.9879, 0.06346, 0.7912, 0.1154, 0.2811, 0.1155, 0.3427, 0.07706, 0.3387, 0.08476, 0.2774, 0.9871, 0.8711, 0.2423, 0.9056, 0.2413, 0.8624, 0.9865, 0.8451, 0.4781, 0.5843, 0.4434, 0.5885, 0.4296, 0.5077, 0.4681, 0.5016, 0.4789, 0.5972, 0.4452, 0.601, 0.4434, 0.5885, 0.4781, 0.5843, 0.2944, 0.06799, 0.2, 0.09018, 0.1976, 0.07083, 0.2905, 0.04916, 0.2963, 0.0773, 0.2015, 0.09982, 0.2, 0.09018, 0.2944, 0.06799, 0.2982, 0.08636, 0.2034, 0.1092, 0.2015, 0.09982, 0.2963, 0.0773, 0.2994, 0.0924, 0.2049, 0.1153, 0.2034, 0.1092, 0.2982, 0.08636, 0.3011, 0.1001, 0.2074, 0.1231, 0.2049, 0.1153, 0.2994, 0.0924, 0.3157, 0.1699, 0.2329, 0.1958, 0.2074, 0.1231, 0.3011, 0.1001, 0.3416, 0.2924, 0.2804, 0.3161, 0.2329, 0.1958, 0.3157, 0.1699, 0.3577, 0.3656, 0.3081, 0.3846, 0.2804, 0.3161, 0.3416, 0.2924, 0.365, 0.3981, 0.3191, 0.415, 0.3081, 0.3846, 0.3577, 0.3656, 0.3816, 0.4722, 0.3422, 0.4851, 0.3301, 0.4453, 0.3723, 0.4306, 0.4134, 0.6139, 0.3824, 0.6241, 0.3792, 0.615, 0.4114, 0.6047, 0.4088, 0.5927, 0.3757, 0.6031, 0.3543, 0.5249, 0.391, 0.5138, 0.4114, 0.6047, 0.3792, 0.615, 0.3757, 0.6031, 0.4088, 0.5927, 0.2261, 0.6364, 0.2251, 0.7913, 0.1711, 0.7909, 0.1714, 0.6372, 0.2251, 0.7913, 0.2194, 0.9887, 0.1683, 0.9879, 0.1711, 0.7909, 0.1759, 0.2738, 0.1915, 0.3339, 0.1535, 0.3383, 0.1456, 0.2775, 0.1915, 0.3339, 0.2051, 0.3979, 0.1604, 0.402, 0.1535, 0.3383, 0.2051, 0.3979, 0.2156, 0.4653, 0.1658, 0.4687, 0.1604, 0.402, 0.36, 0.65, 0.3513, 0.6342, 0.3824, 0.6241, 0.3885, 0.6405, 0.2156, 0.4653, 0.2225, 0.5353, 0.1694, 0.5376, 0.1658, 0.4687, 0.2225, 0.5353, 0.2261, 0.6364, 0.1714, 0.6372, 0.1694, 0.5376, 0.2423, 0.7327, 0.9871, 0.7672, 0.9865, 0.7932, 0.2413, 0.776, 0.4852, 0.03404, 0.3898, 0.05101, 0.3843, 0.03214, 0.478, 0.01512, 0.4881, 0.04367, 0.3922, 0.06048, 0.3898, 0.05101, 0.4852, 0.03404, 0.4901, 0.05322, 0.3942, 0.06979, 0.3922, 0.06048, 0.4881, 0.04367, 0.491, 0.05974, 0.3952, 0.07607, 0.3942, 0.06979, 0.4901, 0.05322, 0.4911, 0.06804, 0.3961, 0.08409, 0.3952, 0.07607, 0.491, 0.05974, 0.4856, 0.1505, 0.4007, 0.1602, 0.3961, 0.08409, 0.4911, 0.06804, 0.4702, 0.2829, 0.4059, 0.2877, 0.4007, 0.1602, 0.4856, 0.1505, 0.4624, 0.3559, 0.4101, 0.3608, 0.4059, 0.2877, 0.4702, 0.2829, 0.4618, 0.3876, 0.4134, 0.3928, 0.4101, 0.3608, 0.4624, 0.3559, 0.4647, 0.4604, 0.4231, 0.4663, 0.4167, 0.4249, 0.4612, 0.4192, 0.4787, 0.6071, 0.446, 0.6105, 0.4451, 0.601, 0.4789, 0.5972, 0.1157, 0.4062, 0.116, 0.4721, 0.06616, 0.4696, 0.07075, 0.4027, 0.417, 0.631, 0.4134, 0.6139, 0.446, 0.6105, 0.4471, 0.6282, 0.116, 0.4721, 0.1163, 0.5399, 0.06338, 0.5385, 0.06616, 0.4696, 0.1163, 0.5399, 0.1167, 0.638, 0.06232, 0.6378, 0.06338, 0.5385, 0.1167, 0.638, 0.1172, 0.7906, 0.06346, 0.7912, 0.06232, 0.6378, 0.1172, 0.7906, 0.1174, 0.9872, 0.06655, 0.9879, 0.06346, 0.7912, 0.1154, 0.2811, 0.1155, 0.3427, 0.07706, 0.3387, 0.08475, 0.2774, 0.1155, 0.3427, 0.1157, 0.4062, 0.07075, 0.4027, 0.07706, 0.3387, 0.2403, 0.8192, 0.9859, 0.8192, 0.9865, 0.8451, 0.2413, 0.8624, 0.4789, 0.5972, 0.4451, 0.601, 0.4434, 0.5885, 0.4781, 0.5843, 0.4781, 0.5843, 0.4434, 0.5885, 0.4296, 0.5077, 0.4681, 0.5016, 0.2944, 0.06798, 0.2, 0.09018, 0.1976, 0.07083, 0.2905, 0.04916, 0.2963, 0.0773, 0.2015, 0.09982, 0.2, 0.09018, 0.2944, 0.06798, 0.2982, 0.08636, 0.2034, 0.1092, 0.2015, 0.09982, 0.2963, 0.0773, 0.2994, 0.0924, 0.2049, 0.1153, 0.2034, 0.1092, 0.2982, 0.08636, 0.3011, 0.1001, 0.2074, 0.1231, 0.2049, 0.1153, 0.2994, 0.0924, 0.3157, 0.1699, 0.2329, 0.1958, 0.2074, 0.1231, 0.3011, 0.1001, 0.3416, 0.2924, 0.2804, 0.3161, 0.2329, 0.1958, 0.3157, 0.1699, 0.3577, 0.3656, 0.3081, 0.3846, 0.2804, 0.3161, 0.3416, 0.2924, 0.365, 0.3981, 0.3191, 0.415, 0.3081, 0.3846, 0.3577, 0.3656, 0.3816, 0.4722, 0.3422, 0.4851, 0.3301, 0.4453, 0.3723, 0.4306, 0.4088, 0.5927, 0.3757, 0.6031, 0.3543, 0.5249, 0.391, 0.5138, 0.4134, 0.6139, 0.3823, 0.6241, 0.3792, 0.615, 0.4114, 0.6047, 0.2251, 0.7913, 0.2194, 0.9887, 0.1684, 0.9879, 0.1711, 0.7909, 0.1759, 0.2738, 0.1915, 0.3339, 0.1535, 0.3383, 0.1456, 0.2775, 0.1915, 0.3339, 0.2051, 0.3979, 0.1604, 0.402, 0.1535, 0.3383, 0.2051, 0.3979, 0.2156, 0.4653, 0.1658, 0.4687, 0.1604, 0.402, 0.36, 0.65, 0.3513, 0.6342, 0.3823, 0.6241, 0.3885, 0.6405, 0.2156, 0.4653, 0.2225, 0.5353, 0.1694, 0.5376, 0.1658, 0.4687, 0.2225, 0.5353, 0.2261, 0.6364, 0.1714, 0.6372, 0.1694, 0.5376, 0.2261, 0.6364, 0.2251, 0.7913, 0.1711, 0.7909, 0.1714, 0.6372, 0.2423, 0.7327, 0.9871, 0.7672, 0.9865, 0.7932, 0.2413, 0.776, 0.4114, 0.6047, 0.3792, 0.615, 0.3757, 0.6031, 0.4088, 0.5927, 0.4894, 0.03379, 0.3935, 0.05038, 0.388, 0.03143, 0.4822, 0.01475, 0.4922, 0.04347, 0.3958, 0.05989, 0.3935, 0.05038, 0.4894, 0.03379, 0.4942, 0.05308, 0.3978, 0.06924, 0.3958, 0.05989, 0.4922, 0.04347, 0.4951, 0.05962, 0.3988, 0.07554, 0.3978, 0.06924, 0.4942, 0.05308, 0.4951, 0.06796, 0.3996, 0.08359, 0.3988, 0.07554, 0.4951, 0.05962, 0.4894, 0.1512, 0.404, 0.1606, 0.3996, 0.08359, 0.4951, 0.06796, 0.4726, 0.2845, 0.4081, 0.2884, 0.404, 0.1606, 0.4894, 0.1512, 0.4635, 0.3578, 0.4111, 0.3616, 0.4081, 0.2884, 0.4726, 0.2845, 0.4621, 0.3896, 0.4136, 0.3938, 0.4111, 0.3616, 0.4635, 0.3578, 0.4631, 0.4628, 0.4213, 0.4677, 0.416, 0.4259, 0.4607, 0.4214, 0.4733, 0.5877, 0.4383, 0.5909, 0.4266, 0.5094, 0.4655, 0.5043, 0.4732, 0.6105, 0.4403, 0.613, 0.4397, 0.6034, 0.4737, 0.6006, 0.4737, 0.6006, 0.4397, 0.6034, 0.4383, 0.5909, 0.4733, 0.5877, 0.1157, 0.4062, 0.116, 0.4721, 0.06616, 0.4696, 0.07075, 0.4027, 0.4106, 0.6328, 0.4074, 0.6155, 0.4403, 0.613, 0.4409, 0.6308, 0.116, 0.4721, 0.1163, 0.5399, 0.06338, 0.5385, 0.06616, 0.4696, 0.1163, 0.5399, 0.1167, 0.638, 0.06232, 0.6378, 0.06338, 0.5385, 0.1167, 0.638, 0.1172, 0.7906, 0.06346, 0.7912, 0.06232, 0.6378, 0.1172, 0.7906, 0.1174, 0.9872, 0.06655, 0.9879, 0.06346, 0.7912, 0.1154, 0.2811, 0.1155, 0.3427, 0.07706, 0.3387, 0.08475, 0.2774, 0.1155, 0.3427, 0.1157, 0.4062, 0.07075, 0.4027, 0.07706, 0.3387, 0.2403, 0.8192, 0.9859, 0.8192, 0.9865, 0.8451, 0.2413, 0.8624, 0.2975, 0.06698, 0.2032, 0.08916, 0.2008, 0.06977, 0.2937, 0.0481, 0.2994, 0.07632, 0.2047, 0.09881, 0.2032, 0.08916, 0.2975, 0.06698, 0.3013, 0.08541, 0.2066, 0.1082, 0.2047, 0.09881, 0.2994, 0.07632, 0.3026, 0.09146, 0.208, 0.1143, 0.2066, 0.1082, 0.3013, 0.08541, 0.3041, 0.09921, 0.2105, 0.1221, 0.208, 0.1143, 0.3026, 0.09146, 0.3187, 0.17, 0.2365, 0.1946, 0.2105, 0.1221, 0.3041, 0.09921, 0.3436, 0.2923, 0.2826, 0.3139, 0.2365, 0.1946, 0.3187, 0.17, 0.3587, 0.3654, 0.3085, 0.3826, 0.2826, 0.3139, 0.3436, 0.2923, 0.365, 0.398, 0.3186, 0.4132, 0.3085, 0.3826, 0.3587, 0.3654, 0.3795, 0.4725, 0.3396, 0.4842, 0.3286, 0.4439, 0.3713, 0.4305, 0.9859, 0.8192, 0.2403, 0.8192, 0.2413, 0.776, 0.9865, 0.7932, 0.4074, 0.6155, 0.376, 0.6249, 0.3731, 0.6157, 0.4057, 0.6062, 0.4034, 0.5941, 0.3698, 0.6036, 0.3506, 0.5245, 0.3877, 0.5145, 0.4057, 0.6062, 0.3731, 0.6157, 0.3698, 0.6036, 0.4034, 0.5941, 0.1915, 0.3339, 0.2051, 0.3979, 0.1604, 0.402, 0.1535, 0.3383, 0.2051, 0.3979, 0.2156, 0.4653, 0.1658, 0.4687, 0.1604, 0.402, 0.3528, 0.6503, 0.3445, 0.6342, 0.376, 0.6249, 0.3817, 0.6415, 0.2156, 0.4653, 0.2225, 0.5353, 0.1694, 0.5376, 0.1658, 0.4687, 0.2225, 0.5353, 0.2261, 0.6364, 0.1714, 0.6372, 0.1694, 0.5376, 0.2261, 0.6364, 0.2251, 0.7913, 0.1711, 0.7909, 0.1714, 0.6372, 0.2251, 0.7913, 0.2194, 0.9887, 0.1684, 0.9879, 0.1711, 0.7909, 0.1759, 0.2738, 0.1915, 0.3339, 0.1535, 0.3383, 0.1456, 0.2775, 0.4852, 0.03405, 0.3897, 0.05102, 0.3842, 0.03216, 0.478, 0.01514, 0.4881, 0.04368, 0.3922, 0.06049, 0.3897, 0.05102, 0.4852, 0.03405, 0.4901, 0.05323, 0.3941, 0.0698, 0.3922, 0.06049, 0.4881, 0.04368, 0.491, 0.05974, 0.3952, 0.07608, 0.3941, 0.0698, 0.4901, 0.05323, 0.4911, 0.06804, 0.396, 0.0841, 0.3952, 0.07608, 0.491, 0.05974, 0.4856, 0.1505, 0.4006, 0.1602, 0.396, 0.0841, 0.4911, 0.06804, 0.4702, 0.2829, 0.4059, 0.2876, 0.4006, 0.1602, 0.4856, 0.1505, 0.4624, 0.3559, 0.41, 0.3608, 0.4059, 0.2876, 0.4702, 0.2829, 0.4618, 0.3875, 0.4134, 0.3928, 0.41, 0.3608, 0.4624, 0.3559, 0.4646, 0.4604, 0.4231, 0.4663, 0.4167, 0.4249, 0.4612, 0.4192, 0.1167, 0.638, 0.1172, 0.7906, 0.06346, 0.7912, 0.06232, 0.6378, 0.1172, 0.7906, 0.1174, 0.9872, 0.06655, 0.9879, 0.06346, 0.7912, 0.1154, 0.2811, 0.1155, 0.3427, 0.07706, 0.3387, 0.08475, 0.2774, 0.1155, 0.3427, 0.1157, 0.4062, 0.07075, 0.4027, 0.07706, 0.3387, 0.1157, 0.4062, 0.116, 0.4721, 0.06616, 0.4696, 0.07075, 0.4027, 0.4172, 0.6311, 0.4135, 0.6139, 0.4461, 0.6104, 0.4472, 0.628, 0.116, 0.4721, 0.1163, 0.5399, 0.06338, 0.5385, 0.06616, 0.4696, 0.4789, 0.5971, 0.4452, 0.6009, 0.4435, 0.5885, 0.4781, 0.5843, 0.1163, 0.5399, 0.1167, 0.638, 0.06232, 0.6378, 0.06338, 0.5385, 0.2403, 0.8192, 0.9859, 0.8192, 0.9865, 0.8451, 0.2413, 0.8624, 0.4787, 0.607, 0.4461, 0.6104, 0.4452, 0.6009, 0.4789, 0.5971, 0.4781, 0.5843, 0.4435, 0.5885, 0.4296, 0.5077, 0.4681, 0.5016, 0.2943, 0.06799, 0.2, 0.09019, 0.1976, 0.07084, 0.2905, 0.04918, 0.2963, 0.07731, 0.2015, 0.09983, 0.2, 0.09019, 0.2943, 0.06799, 0.2982, 0.08637, 0.2034, 0.1092, 0.2015, 0.09983, 0.2963, 0.07731, 0.2994, 0.09241, 0.2049, 0.1153, 0.2034, 0.1092, 0.2982, 0.08637, 0.301, 0.1001, 0.2073, 0.1231, 0.2049, 0.1153, 0.2994, 0.09241, 0.3157, 0.1699, 0.2329, 0.1958, 0.2073, 0.1231, 0.301, 0.1001, 0.3416, 0.2924, 0.2803, 0.3161, 0.2329, 0.1958, 0.3157, 0.1699, 0.3577, 0.3656, 0.3081, 0.3846, 0.2803, 0.3161, 0.3416, 0.2924, 0.365, 0.3981, 0.3191, 0.415, 0.3081, 0.3846, 0.3577, 0.3656, 0.3816, 0.4722, 0.3422, 0.4851, 0.3301, 0.4453, 0.3723, 0.4306, 0.4089, 0.5926, 0.3757, 0.6031, 0.3543, 0.5249, 0.391, 0.5138, 0.2051, 0.3979, 0.2156, 0.4653, 0.1658, 0.4687, 0.1604, 0.402, 0.3601, 0.6501, 0.3513, 0.6344, 0.3824, 0.6241, 0.3887, 0.6406, 0.2156, 0.4653, 0.2225, 0.5353, 0.1694, 0.5376, 0.1658, 0.4687, 0.2225, 0.5353, 0.2261, 0.6364, 0.1714, 0.6372, 0.1694, 0.5376, 0.2261, 0.6364, 0.2251, 0.7913, 0.1711, 0.7909, 0.1714, 0.6372, 0.2251, 0.7913, 0.2194, 0.9887, 0.1684, 0.9879, 0.1711, 0.7909, 0.1759, 0.2738, 0.1915, 0.3339, 0.1535, 0.3383, 0.1456, 0.2775, 0.1915, 0.3339, 0.2051, 0.3979, 0.1604, 0.402, 0.1535, 0.3383, 0.2423, 0.7327, 0.9871, 0.7672, 0.9865, 0.7932, 0.2413, 0.776, 0.4135, 0.6139, 0.3824, 0.6241, 0.3793, 0.615, 0.4115, 0.6047, 0.4115, 0.6047, 0.3793, 0.615, 0.3757, 0.6031, 0.4089, 0.5926, 0.4852, 0.03404, 0.3898, 0.05101, 0.3843, 0.03214, 0.478, 0.01512, 0.4881, 0.04367, 0.3922, 0.06048, 0.3898, 0.05101, 0.4852, 0.03404, 0.4901, 0.05322, 0.3942, 0.06979, 0.3922, 0.06048, 0.4881, 0.04367, 0.491, 0.05974, 0.3952, 0.07607, 0.3942, 0.06979, 0.4901, 0.05322, 0.4911, 0.06803, 0.3961, 0.08409, 0.3952, 0.07607, 0.491, 0.05974, 0.4856, 0.1505, 0.4007, 0.1602, 0.3961, 0.08409, 0.4911, 0.06803, 0.4702, 0.2829, 0.4059, 0.2877, 0.4007, 0.1602, 0.4856, 0.1505, 0.4624, 0.3559, 0.4101, 0.3608, 0.4059, 0.2877, 0.4702, 0.2829, 0.4618, 0.3876, 0.4134, 0.3928, 0.4101, 0.3608, 0.4624, 0.3559, 0.4647, 0.4604, 0.4231, 0.4663, 0.4167, 0.4249, 0.4612, 0.4192, 0.1172, 0.7906, 0.1174, 0.9872, 0.06655, 0.9879, 0.06346, 0.7912, 0.1154, 0.2811, 0.1155, 0.3427, 0.07706, 0.3387, 0.08475, 0.2774, 0.1155, 0.3427, 0.1157, 0.4062, 0.07075, 0.4027, 0.07706, 0.3387, 0.1157, 0.4062, 0.116, 0.4721, 0.06616, 0.4696, 0.07075, 0.4027, 0.417, 0.631, 0.4134, 0.6139, 0.446, 0.6105, 0.4471, 0.6282, 0.116, 0.4721, 0.1163, 0.5399, 0.06338, 0.5385, 0.06616, 0.4696, 0.1163, 0.5399, 0.1167, 0.638, 0.06232, 0.6378, 0.06338, 0.5385, 0.1167, 0.638, 0.1172, 0.7906, 0.06346, 0.7912, 0.06232, 0.6378, 0.4787, 0.6071, 0.446, 0.6105, 0.4451, 0.601, 0.4789, 0.5972, 0.2403, 0.8192, 0.9859, 0.8192, 0.9865, 0.8451, 0.2413, 0.8624, 0.4781, 0.5843, 0.4434, 0.5885, 0.4296, 0.5077, 0.4681, 0.5016, 0.4789, 0.5972, 0.4451, 0.601, 0.4434, 0.5885, 0.4781, 0.5843, 0.2944, 0.06798, 0.2, 0.09018, 0.1976, 0.07083, 0.2905, 0.04916, 0.2963, 0.0773, 0.2015, 0.09982, 0.2, 0.09018, 0.2944, 0.06798, 0.2982, 0.08636, 0.2034, 0.1092, 0.2015, 0.09982, 0.2963, 0.0773, 0.2994, 0.0924, 0.2049, 0.1153, 0.2034, 0.1092, 0.2982, 0.08636, 0.3011, 0.1001, 0.2074, 0.1231, 0.2049, 0.1153, 0.2994, 0.0924, 0.3157, 0.1699, 0.2329, 0.1958, 0.2074, 0.1231, 0.3011, 0.1001, 0.3416, 0.2924, 0.2804, 0.3161, 0.2329, 0.1958, 0.3157, 0.1699, 0.3577, 0.3656, 0.3081, 0.3846, 0.2804, 0.3161, 0.3416, 0.2924, 0.365, 0.3981, 0.3191, 0.415, 0.3081, 0.3846, 0.3577, 0.3656, 0.3816, 0.4722, 0.3422, 0.4851, 0.3301, 0.4453, 0.3723, 0.4306, 0.4088, 0.5927, 0.3757, 0.6031, 0.3543, 0.5249, 0.391, 0.5138, 0.36, 0.65, 0.3513, 0.6342, 0.3823, 0.6241, 0.3885, 0.6405, 0.2156, 0.4653, 0.2225, 0.5353, 0.1694, 0.5376, 0.1658, 0.4687, 0.2225, 0.5353, 0.2261, 0.6364, 0.1714, 0.6372, 0.1694, 0.5376, 0.2261, 0.6364, 0.2251, 0.7913, 0.1711, 0.7909, 0.1714, 0.6372, 0.2251, 0.7913, 0.2194, 0.9887, 0.1684, 0.9879, 0.1711, 0.7909, 0.1759, 0.2738, 0.1915, 0.3339, 0.1535, 0.3383, 0.1456, 0.2775, 0.1915, 0.3339, 0.2051, 0.3979, 0.1604, 0.402, 0.1535, 0.3383, 0.2051, 0.3979, 0.2156, 0.4653, 0.1658, 0.4687, 0.1604, 0.402, 0.2423, 0.7327, 0.9871, 0.7672, 0.9865, 0.7932, 0.2413, 0.776, 0.4134, 0.6139, 0.3823, 0.6241, 0.3792, 0.615, 0.4114, 0.6047, 0.4114, 0.6047, 0.3792, 0.615, 0.3757, 0.6031, 0.4088, 0.5927, 0.4852, 0.03404, 0.3898, 0.05101, 0.3843, 0.03214, 0.478, 0.01512, 0.4881, 0.04367, 0.3922, 0.06048, 0.3898, 0.05101, 0.4852, 0.03404, 0.4901, 0.05322, 0.3942, 0.06979, 0.3922, 0.06048, 0.4881, 0.04367, 0.491, 0.05974, 0.3952, 0.07607, 0.3942, 0.06979, 0.4901, 0.05322, 0.4911, 0.06803, 0.3961, 0.08409, 0.3952, 0.07607, 0.491, 0.05974, 0.4856, 0.1505, 0.4007, 0.1602, 0.3961, 0.08409, 0.4911, 0.06803, 0.4702, 0.2829, 0.4059, 0.2877, 0.4007, 0.1602, 0.4856, 0.1505, 0.4624, 0.3559, 0.4101, 0.3608, 0.4059, 0.2877, 0.4702, 0.2829, 0.4618, 0.3876, 0.4134, 0.3928, 0.4101, 0.3608, 0.4624, 0.3559, 0.4647, 0.4604, 0.4231, 0.4663, 0.4167, 0.4249, 0.4612, 0.4192, 0.1154, 0.2811, 0.1155, 0.3427, 0.07706, 0.3387, 0.08475, 0.2774, 0.1155, 0.3427, 0.1157, 0.4062, 0.07075, 0.4027, 0.07706, 0.3387, 0.1157, 0.4062, 0.116, 0.4721, 0.06616, 0.4696, 0.07075, 0.4027, 0.417, 0.631, 0.4134, 0.6139, 0.446, 0.6105, 0.4471, 0.6282, 0.116, 0.4721, 0.1163, 0.5399, 0.06338, 0.5385, 0.06616, 0.4696, 0.1163, 0.5399, 0.1167, 0.638, 0.06232, 0.6378, 0.06338, 0.5385, 0.1167, 0.638, 0.1172, 0.7906, 0.06346, 0.7912, 0.06232, 0.6378, 0.1172, 0.7906, 0.1174, 0.9872, 0.06655, 0.9879, 0.06346, 0.7912, 0.2403, 0.8192, 0.9859, 0.8192, 0.9865, 0.8451, 0.2413, 0.8624, 0.4787, 0.6071, 0.446, 0.6105, 0.4451, 0.601, 0.4789, 0.5972, 0.4789, 0.5972, 0.4451, 0.601, 0.4434, 0.5885, 0.4781, 0.5843, 0.4781, 0.5843, 0.4434, 0.5885, 0.4296, 0.5077, 0.4681, 0.5016, 0.2944, 0.06798, 0.2, 0.09018, 0.1976, 0.07083, 0.2905, 0.04916, 0.2963, 0.0773, 0.2015, 0.09982, 0.2, 0.09018, 0.2944, 0.06798, 0.2982, 0.08636, 0.2034, 0.1092, 0.2015, 0.09982, 0.2963, 0.0773, 0.2994, 0.0924, 0.2049, 0.1153, 0.2034, 0.1092, 0.2982, 0.08636, 0.3011, 0.1001, 0.2074, 0.1231, 0.2049, 0.1153, 0.2994, 0.0924, 0.3157, 0.1699, 0.2329, 0.1958, 0.2074, 0.1231, 0.3011, 0.1001, 0.3416, 0.2924, 0.2804, 0.3161, 0.2329, 0.1958, 0.3157, 0.1699, 0.3577, 0.3656, 0.3081, 0.3846, 0.2804, 0.3161, 0.3416, 0.2924, 0.365, 0.3981, 0.3191, 0.415, 0.3081, 0.3846, 0.3577, 0.3656, 0.3816, 0.4722, 0.3422, 0.4851, 0.3301, 0.4453, 0.3723, 0.4306, 0.4134, 0.6139, 0.3823, 0.6241, 0.3792, 0.615, 0.4114, 0.6047, 0.2156, 0.4653, 0.2225, 0.5353, 0.1694, 0.5376, 0.1658, 0.4687, 0.2225, 0.5353, 0.2261, 0.6364, 0.1714, 0.6372, 0.1694, 0.5376, 0.2261, 0.6364, 0.2251, 0.7913, 0.1711, 0.7909, 0.1714, 0.6372, 0.2251, 0.7913, 0.2194, 0.9887, 0.1684, 0.9879, 0.1711, 0.7909, 0.1759, 0.2738, 0.1915, 0.3339, 0.1535, 0.3383, 0.1456, 0.2775, 0.1915, 0.3339, 0.2051, 0.3979, 0.1604, 0.402, 0.1535, 0.3383, 0.2051, 0.3979, 0.2156, 0.4653, 0.1658, 0.4687, 0.1604, 0.402, 0.36, 0.65, 0.3513, 0.6342, 0.3823, 0.6241, 0.3885, 0.6405, 0.2423, 0.7327, 0.9871, 0.7672, 0.9865, 0.7932, 0.2413, 0.776, 0.4088, 0.5927, 0.3757, 0.6031, 0.3543, 0.5249, 0.391, 0.5138, 0.4114, 0.6047, 0.3792, 0.615, 0.3757, 0.6031, 0.4088, 0.5927, 0.4852, 0.03404, 0.3898, 0.05101, 0.3843, 0.03214, 0.478, 0.01512, 0.4881, 0.04366, 0.3922, 0.06048, 0.3898, 0.05101, 0.4852, 0.03404, 0.4901, 0.05322, 0.3942, 0.06979, 0.3922, 0.06048, 0.4881, 0.04366, 0.491, 0.05974, 0.3952, 0.07607, 0.3942, 0.06979, 0.4901, 0.05322, 0.4911, 0.06803, 0.3961, 0.08409, 0.3952, 0.07607, 0.491, 0.05974, 0.4856, 0.1505, 0.4007, 0.1602, 0.3961, 0.08409, 0.4911, 0.06803, 0.4702, 0.2829, 0.4059, 0.2877, 0.4007, 0.1602, 0.4856, 0.1505, 0.4624, 0.3559, 0.4101, 0.3608, 0.4059, 0.2877, 0.4702, 0.2829, 0.4618, 0.3876, 0.4134, 0.3928, 0.4101, 0.3608, 0.4624, 0.3559, 0.4647, 0.4604, 0.4231, 0.4663, 0.4167, 0.4249, 0.4612, 0.4192, 0.4787, 0.6071, 0.446, 0.6105, 0.4452, 0.601, 0.4789, 0.5972, 0.4781, 0.5843, 0.4434, 0.5885, 0.4296, 0.5077, 0.4681, 0.5016, 0.1154, 0.2811, 0.1155, 0.3427, 0.07706, 0.3387, 0.08475, 0.2774, 0.1155, 0.3427, 0.1157, 0.4062, 0.07075, 0.4027, 0.07706, 0.3387, 0.1157, 0.4062, 0.116, 0.4721, 0.06616, 0.4696, 0.07075, 0.4027, 0.417, 0.631, 0.4134, 0.6139, 0.446, 0.6105, 0.4471, 0.6282, 0.116, 0.4721, 0.1163, 0.5399, 0.06338, 0.5385, 0.06616, 0.4696, 0.1163, 0.5399, 0.1167, 0.638, 0.06232, 0.6378, 0.06338, 0.5385, 0.1167, 0.638, 0.1172, 0.7906, 0.06346, 0.7912, 0.06232, 0.6378, 0.1172, 0.7906, 0.1174, 0.9872, 0.06655, 0.9879, 0.06346, 0.7912, 0.2403, 0.8192, 0.9859, 0.8192, 0.9865, 0.8451, 0.2413, 0.8624, 0.4789, 0.5972, 0.4452, 0.601, 0.4434, 0.5885, 0.4781, 0.5843, 0.2944, 0.06799, 0.2, 0.09018, 0.1976, 0.07083, 0.2905, 0.04916, 0.2963, 0.0773, 0.2015, 0.09982, 0.2, 0.09018, 0.2944, 0.06799, 0.2982, 0.08636, 0.2034, 0.1092, 0.2015, 0.09982, 0.2963, 0.0773, 0.2994, 0.0924, 0.2049, 0.1153, 0.2034, 0.1092, 0.2982, 0.08636, 0.3011, 0.1001, 0.2074, 0.1231, 0.2049, 0.1153, 0.2994, 0.0924, 0.3157, 0.1699, 0.2329, 0.1958, 0.2074, 0.1231, 0.3011, 0.1001, 0.3416, 0.2924, 0.2804, 0.3161, 0.2329, 0.1958, 0.3157, 0.1699, 0.3577, 0.3656, 0.3081, 0.3846, 0.2804, 0.3161, 0.3416, 0.2924, 0.365, 0.3981, 0.3191, 0.415, 0.3081, 0.3846, 0.3577, 0.3656, 0.3816, 0.4722, 0.3422, 0.4851, 0.3301, 0.4453, 0.3723, 0.4306, 0.2225, 0.5353, 0.2261, 0.6364, 0.1714, 0.6372, 0.1694, 0.5376, 0.2261, 0.6364, 0.2251, 0.7913, 0.1711, 0.7909, 0.1714, 0.6372, 0.2251, 0.7913, 0.2194, 0.9887, 0.1684, 0.9879, 0.1711, 0.7909, 0.4088, 0.5927, 0.3757, 0.6031, 0.3543, 0.5249, 0.391, 0.5138, 0.1759, 0.2738, 0.1915, 0.3339, 0.1535, 0.3383, 0.1456, 0.2775, 0.1915, 0.3339, 0.2051, 0.3979, 0.1604, 0.402, 0.1535, 0.3383, 0.2051, 0.3979, 0.2156, 0.4653, 0.1658, 0.4687, 0.1604, 0.402, 0.36, 0.65, 0.3513, 0.6342, 0.3824, 0.6241, 0.3885, 0.6405, 0.2156, 0.4653, 0.2225, 0.5353, 0.1694, 0.5376, 0.1658, 0.4687, 0.2423, 0.7327, 0.9871, 0.7672, 0.9865, 0.7932, 0.2413, 0.776, 0.4134, 0.6139, 0.3824, 0.6241, 0.3792, 0.615, 0.4114, 0.6047, 0.4114, 0.6047, 0.3792, 0.615, 0.3757, 0.6031, 0.4088, 0.5927, 0.4852, 0.03404, 0.3898, 0.05101, 0.3843, 0.03214, 0.478, 0.01512, 0.4881, 0.04367, 0.3922, 0.06048, 0.3898, 0.05101, 0.4852, 0.03404, 0.4901, 0.05322, 0.3942, 0.06979, 0.3922, 0.06048, 0.4881, 0.04367, 0.491, 0.05974, 0.3952, 0.07607, 0.3942, 0.06979, 0.4901, 0.05322, 0.4911, 0.06803, 0.3961, 0.08409, 0.3952, 0.07607, 0.491, 0.05974, 0.4856, 0.1505, 0.4007, 0.1602, 0.3961, 0.08409, 0.4911, 0.06803, 0.4702, 0.2829, 0.4059, 0.2877, 0.4007, 0.1602, 0.4856, 0.1505, 0.4624, 0.3559, 0.4101, 0.3608, 0.4059, 0.2877, 0.4702, 0.2829, 0.4618, 0.3876, 0.4134, 0.3928, 0.4101, 0.3608, 0.4624, 0.3559, 0.4647, 0.4604, 0.4231, 0.4663, 0.4167, 0.4249, 0.4612, 0.4192, 0.4789, 0.5972, 0.4451, 0.601, 0.4434, 0.5885, 0.4781, 0.5843, 0.1154, 0.2811, 0.1155, 0.3427, 0.07706, 0.3387, 0.08475, 0.2774, 0.1155, 0.3427, 0.1157, 0.4062, 0.07075, 0.4027, 0.07706, 0.3387, 0.1157, 0.4062, 0.116, 0.4721, 0.06616, 0.4696, 0.07075, 0.4027, 0.417, 0.631, 0.4134, 0.6139, 0.446, 0.6105, 0.4471, 0.6282, 0.116, 0.4721, 0.1163, 0.5399, 0.06338, 0.5385, 0.06616, 0.4696, 0.4787, 0.6071, 0.446, 0.6105, 0.4451, 0.601, 0.4789, 0.5972, 0.1163, 0.5399, 0.1167, 0.638, 0.06232, 0.6378, 0.06338, 0.5385, 0.1167, 0.638, 0.1172, 0.7906, 0.06346, 0.7912, 0.06232, 0.6378, 0.1172, 0.7906, 0.1174, 0.9872, 0.06655, 0.9879, 0.06346, 0.7912, 0.9871, 0.8711, 0.2423, 0.9056, 0.2413, 0.8624, 0.9865, 0.8451, 0.4781, 0.5843, 0.4434, 0.5885, 0.4296, 0.5077, 0.4681, 0.5016, 0.2944, 0.06798, 0.2, 0.09018, 0.1976, 0.07083, 0.2905, 0.04916, 0.2963, 0.0773, 0.2015, 0.09982, 0.2, 0.09018, 0.2944, 0.06798, 0.2982, 0.08636, 0.2034, 0.1092, 0.2015, 0.09982, 0.2963, 0.0773, 0.2994, 0.0924, 0.2049, 0.1153, 0.2034, 0.1092, 0.2982, 0.08636, 0.3011, 0.1001, 0.2074, 0.1231, 0.2049, 0.1153, 0.2994, 0.0924, 0.3157, 0.1699, 0.2329, 0.1958, 0.2074, 0.1231, 0.3011, 0.1001, 0.3416, 0.2924, 0.2804, 0.3161, 0.2329, 0.1958, 0.3157, 0.1699, 0.3577, 0.3656, 0.3081, 0.3846, 0.2804, 0.3161, 0.3416, 0.2924, 0.365, 0.3981, 0.3191, 0.415, 0.3081, 0.3846, 0.3577, 0.3656, 0.3816, 0.4722, 0.3422, 0.4851, 0.3301, 0.4453, 0.3723, 0.4306, 0.4134, 0.6139, 0.3823, 0.6241, 0.3792, 0.615, 0.4114, 0.6047, 0.2225, 0.5353, 0.2261, 0.6364, 0.1714, 0.6372, 0.1694, 0.5376, 0.2261, 0.6364, 0.2251, 0.7913, 0.1711, 0.7909, 0.1714, 0.6372, 0.2251, 0.7913, 0.2194, 0.9887, 0.1684, 0.9879, 0.1711, 0.7909, 0.1759, 0.2738, 0.1915, 0.3339, 0.1535, 0.3383, 0.1456, 0.2775, 0.1915, 0.3339, 0.2051, 0.3979, 0.1604, 0.402, 0.1535, 0.3383, 0.2051, 0.3979, 0.2156, 0.4653, 0.1658, 0.4687, 0.1604, 0.402, 0.36, 0.65, 0.3513, 0.6342, 0.3823, 0.6241, 0.3885, 0.6405, 0.2156, 0.4653, 0.2225, 0.5353, 0.1694, 0.5376, 0.1658, 0.4687, 0.2423, 0.7327, 0.9871, 0.7672, 0.9865, 0.7932, 0.2413, 0.776, 0.4088, 0.5927, 0.3757, 0.6031, 0.3543, 0.5249, 0.391, 0.5138, 0.4114, 0.6047, 0.3792, 0.615, 0.3757, 0.6031, 0.4088, 0.5927, 0.3723, 0.4306, 0.3301, 0.4453, 0.3191, 0.415, 0.365, 0.3981, 0.4612, 0.4192, 0.4167, 0.4249, 0.4134, 0.3928, 0.4618, 0.3876, 0.3723, 0.4306, 0.3301, 0.4453, 0.3191, 0.415, 0.365, 0.3981, 0.4612, 0.4192, 0.4167, 0.4249, 0.4134, 0.3928, 0.4618, 0.3876, 0.3723, 0.4306, 0.3301, 0.4453, 0.3191, 0.415, 0.365, 0.3981, 0.4612, 0.4192, 0.4167, 0.4249, 0.4134, 0.3928, 0.4618, 0.3876, 0.3723, 0.4306, 0.3301, 0.4453, 0.3191, 0.415, 0.365, 0.3981, 0.4612, 0.4192, 0.4167, 0.4249, 0.4134, 0.3928, 0.4618, 0.3876, 0.3723, 0.4306, 0.3301, 0.4453, 0.3191, 0.415, 0.365, 0.3981, 0.4612, 0.4192, 0.4167, 0.4249, 0.4134, 0.3928, 0.4618, 0.3875, 0.3713, 0.4305, 0.3286, 0.4439, 0.3186, 0.4132, 0.365, 0.398, 0.4607, 0.4214, 0.416, 0.4259, 0.4136, 0.3938, 0.4621, 0.3896, 0.3723, 0.4306, 0.3301, 0.4453, 0.3191, 0.415, 0.365, 0.3981, 0.4612, 0.4192, 0.4167, 0.4249, 0.4134, 0.3928, 0.4618, 0.3876, 0.3723, 0.4306, 0.3301, 0.4453, 0.3191, 0.415, 0.365, 0.3981, 0.4612, 0.4192, 0.4167, 0.4249, 0.4134, 0.3928, 0.4618, 0.3876, 0.4167, 0.4249, 0.3723, 0.4306, 0.365, 0.3981, 0.4134, 0.3928, 0.4167, 0.4249, 0.3723, 0.4306, 0.365, 0.3981, 0.4134, 0.3928, 0.3301, 0.4453, 0.288, 0.46, 0.2733, 0.4318, 0.3191, 0.415, 0.416, 0.4259, 0.3713, 0.4305, 0.365, 0.398, 0.4136, 0.3938, 0.3301, 0.4453, 0.288, 0.46, 0.2733, 0.4318, 0.3191, 0.415, 0.3301, 0.4453, 0.288, 0.46, 0.2733, 0.4318, 0.3191, 0.415, 0.4167, 0.4249, 0.3723, 0.4306, 0.365, 0.3981, 0.4134, 0.3928, 0.3301, 0.4453, 0.288, 0.46, 0.2732, 0.4318, 0.3191, 0.415, 0.4167, 0.4249, 0.3723, 0.4306, 0.365, 0.3981, 0.4134, 0.3928, 0.3301, 0.4453, 0.288, 0.46, 0.2733, 0.4318, 0.3191, 0.415, 0.3301, 0.4453, 0.288, 0.46, 0.2733, 0.4318, 0.3191, 0.415, 0.4167, 0.4249, 0.3723, 0.4306, 0.365, 0.3981, 0.4134, 0.3928, 0.4167, 0.4249, 0.3723, 0.4306, 0.365, 0.3981, 0.4134, 0.3928, 0.3286, 0.4439, 0.2859, 0.4573, 0.2722, 0.4285, 0.3186, 0.4132, 0.3301, 0.4453, 0.288, 0.46, 0.2733, 0.4318, 0.3191, 0.415, 0.4167, 0.4249, 0.3723, 0.4306, 0.365, 0.3981, 0.4134, 0.3928, 0.391, 0.5138, 0.3543, 0.5249, 0.3422, 0.4851, 0.3816, 0.4722, 0.4681, 0.5016, 0.4296, 0.5077, 0.4231, 0.4663, 0.4647, 0.4604, 0.391, 0.5138, 0.3543, 0.5249, 0.3422, 0.4851, 0.3816, 0.4722, 0.4681, 0.5016, 0.4296, 0.5077, 0.4231, 0.4663, 0.4647, 0.4604, 0.391, 0.5138, 0.3543, 0.5249, 0.3422, 0.4851, 0.3816, 0.4722, 0.4681, 0.5016, 0.4296, 0.5077, 0.4231, 0.4663, 0.4647, 0.4604, 0.391, 0.5138, 0.3543, 0.5249, 0.3422, 0.4851, 0.3816, 0.4722, 0.4681, 0.5016, 0.4296, 0.5077, 0.4231, 0.4663, 0.4647, 0.4604, 0.391, 0.5138, 0.3543, 0.5249, 0.3422, 0.4851, 0.3816, 0.4722, 0.4681, 0.5016, 0.4296, 0.5077, 0.4231, 0.4663, 0.4646, 0.4604, 0.3877, 0.5145, 0.3506, 0.5245, 0.3396, 0.4842, 0.3795, 0.4725, 0.4655, 0.5043, 0.4266, 0.5094, 0.4213, 0.4677, 0.4631, 0.4628, 0.391, 0.5138, 0.3543, 0.5249, 0.3422, 0.4851, 0.3816, 0.4722, 0.4681, 0.5016, 0.4296, 0.5077, 0.4231, 0.4663, 0.4647, 0.4604, 0.391, 0.5138, 0.3543, 0.5249, 0.3422, 0.4851, 0.3816, 0.4722, 0.4681, 0.5016, 0.4296, 0.5077, 0.4231, 0.4663, 0.4647, 0.4604, 0.4266, 0.5094, 0.3877, 0.5145, 0.3795, 0.4725, 0.4213, 0.4677, 0.3543, 0.5249, 0.3176, 0.5359, 0.3028, 0.4979, 0.3422, 0.4851, 0.4296, 0.5077, 0.391, 0.5138, 0.3816, 0.4722, 0.4231, 0.4663, 0.4296, 0.5077, 0.391, 0.5138, 0.3816, 0.4722, 0.4231, 0.4663, 0.4296, 0.5077, 0.391, 0.5138, 0.3816, 0.4722, 0.4231, 0.4663, 0.3543, 0.5249, 0.3176, 0.5359, 0.3028, 0.4979, 0.3422, 0.4851, 0.4296, 0.5077, 0.391, 0.5138, 0.3816, 0.4722, 0.4231, 0.4663, 0.4296, 0.5077, 0.391, 0.5138, 0.3816, 0.4722, 0.4231, 0.4663, 0.3543, 0.5249, 0.3176, 0.5359, 0.3028, 0.4979, 0.3422, 0.4851, 0.3543, 0.5249, 0.3176, 0.5359, 0.3028, 0.4979, 0.3422, 0.4851, 0.4296, 0.5077, 0.391, 0.5138, 0.3816, 0.4722, 0.4231, 0.4663, 0.3506, 0.5245, 0.3135, 0.5345, 0.2997, 0.4959, 0.3396, 0.4842, 0.3543, 0.5249, 0.3176, 0.5359, 0.3028, 0.498, 0.3422, 0.4851, 0.3543, 0.5249, 0.3176, 0.5359, 0.3028, 0.4979, 0.3422, 0.4851, 0.3543, 0.5249, 0.3176, 0.5359, 0.3028, 0.4979, 0.3422, 0.4851, 0.4296, 0.5077, 0.391, 0.5138, 0.3816, 0.4722, 0.4231, 0.4663])
me_cube_001.materials.append(mat_material)
me_cube_001.use_remesh_preserve_volume = False
me_cube_001.use_remesh_preserve_attributes = False
me_cube_001.use_mirror_vertex_groups = False
me_cube_001.update()

# ---- objects
ob_lamp = bpy.data.objects.new('Lamp', light_lamp)
ob_camera = bpy.data.objects.new('Camera', cam_camera)
ob_cube_001 = bpy.data.objects.new('Cube.001', me_cube_001)

# ---- transforms, parenting, visibility, modifiers, constraints
ob_lamp.location = (4.076, 1.005, 5.904)
ob_lamp.rotation_euler = (0.6503, 0.05522, 1.866)
ob_lamp.lock_rotations_4d = False
ob_lamp.empty_display_type = 'ARROWS'
ob_lamp.color = (0.0, 0.0, 0.0, 0.0)
ob_lamp.lineart.crease_threshold = 0.0
ob_camera.location = (7.481, -6.508, 5.344)
ob_camera.rotation_euler = (1.109, 0.0, 0.8149)
ob_camera.lock_rotations_4d = False
ob_camera.empty_display_type = 'ARROWS'
ob_camera.color = (0.0, 0.0, 0.0, 0.0)
ob_camera.display_type = 'WIRE'
ob_camera.lineart.crease_threshold = 0.0
ob_cube_001.location = (0.0, 0.0, 0.0)
ob_cube_001.lineart.crease_threshold = 0.0

# ---- collection membership
col_collection_1.objects.link(ob_lamp)
col_collection_1.objects.link(ob_camera)
col_collection_1.objects.link(ob_cube_001)

# ---- scene / render settings (as saved in the file)
scene.camera = ob_camera
scene.frame_start = 1; scene.frame_end = 250; scene.frame_set(41)
scene.render.engine = 'BLENDER_EEVEE_NEXT'
scene.render.resolution_percentage = 50
scene.render.dither_intensity = 0.0
scene.cycles.use_denoising = False
scene.cycles.samples = 128
scene.cycles.sampling_pattern = 'TABULATED_SOBOL'
scene.cycles.use_adaptive_sampling = False
scene.cycles.use_light_tree = False
scene.cycles.blur_glossy = 0.0
scene.cycles.sample_clamp_indirect = 0.0
scene.view_settings.view_transform = 'Standard'
bpy.context.view_layer.update()
